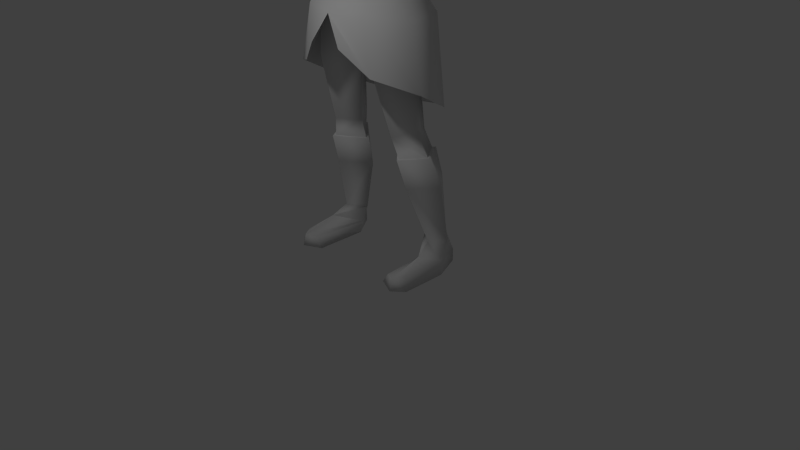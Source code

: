 # Source: maincharactermminigame3.blend  (saved by Blender 2.74.0; exported with 4.5.12 LTS)
import bpy
from mathutils import Matrix  # noqa: F401  (used for matrix-valued properties, if any)

bpy.ops.wm.read_factory_settings(use_empty=True)
scene = bpy.context.scene
scene.name = 'Scene'

# ---- collections
col_collection_1 = bpy.data.collections.new('Collection 1'); scene.collection.children.link(col_collection_1)

# ---- world
world_world = bpy.data.worlds.new('World'); scene.world = world_world
world_world.color = (0.05088, 0.05088, 0.05088)
world_world.use_sun_shadow = False
world_world.sun_shadow_jitter_overblur = 0.0
world_world.cycles.sampling_method = 'MANUAL'
world_world.cycles.sample_map_resolution = 256

# ---- cameras
cam_camera = bpy.data.cameras.new('Camera')
cam_camera.clip_end = 100.0
cam_camera.lens = 35.0
cam_camera.sensor_width = 32.0
cam_camera.sensor_height = 18.0
cam_camera.ortho_scale = 7.314
cam_camera.dof.focus_distance = 0.0
cam_camera.dof.aperture_fstop = 128.0

# ---- lights
light_lamp = bpy.data.lights.new('Lamp', 'POINT')
light_lamp.transmission_factor = 0.0
light_lamp.cutoff_distance = 30.0
light_lamp.energy = 100.0
light_lamp.shadow_buffer_clip_start = 1.001
light_lamp.shadow_soft_size = 0.1
light_lamp.shadow_maximum_resolution = 0.006
light_lamp.use_absolute_resolution = True
light_lamp.cycles.use_multiple_importance_sampling = False

# ---- meshes
me_circle = bpy.data.meshes.new('Circle')
me_circle.from_pydata([(0.3595, -0.327, 3.847), (0.5672, -0.03971, 3.763), (0.4829, 0.215, 3.782), (0.3403, -0.3412, 4.239), (0.5576, -0.05014, 4.112), (0.45, 0.1955, 4.148), (0.2896, -0.4389, 4.667), (0.3419, -0.3095, 3.543), (0.6461, -0.03549, 3.504), (0.5688, 0.2012, 3.527), (0.1801, -0.3586, 4.986), (0.5471, 0.07893, 4.823), (0.2899, -0.3132, 4.985), (0.3898, 0.3252, 5.006), (0.7003, -0.1308, 5.121), (0.6622, 0.2822, 5.101), (0.686, 0.09597, 5.318), (0.1607, -0.2419, 5.188), (0.3095, -0.2042, 5.181), (0.337, 0.356, 5.178), (0.2171, 0.1162, 5.415), (0.1429, -0.09707, 5.406), (0.4545, -0.2059, 4.957), (0.4527, -0.1597, 5.187), (0.4739, 0.1439, 5.362), (0.5316, 0.2425, 4.939), (0.4988, 0.3385, 5.186), (0.2115, 0.2871, 3.775), (0.1814, 0.2501, 4.154), (0.2351, 0.4007, 3.549), (0.4173, 0.2037, 4.545), (0.1804, 0.2954, 4.609), (0.1949, 0.329, 4.994), (0.1949, 0.3744, 5.184), (0.5422, -0.0277, 4.451), (0.1675, 0.2707, 5.454), (0.1923, 0.01546, 5.595), (0.1401, -0.1003, 5.583), (0.1143, 0.1807, 5.594), (0.7966, 0.09105, 4.826), (0.8717, -0.1421, 5.065), (0.8842, 0.2832, 5.057), (0.8677, 0.04216, 5.286), (1.176, 0.1106, 4.805), (1.236, -0.1014, 4.981), (1.207, 0.2979, 4.985), (1.203, 0.0443, 5.192), (1.518, 0.1664, 4.756), (1.548, -0.0008285, 4.881), (1.51, 0.3118, 4.914), (1.538, 0.1067, 5.067), (1.668, 0.1626, 4.722), (1.709, -0.03999, 4.827), (1.695, 0.2784, 4.91), (1.708, 0.1094, 5.027), (2.001, 0.0995, 4.602), (2.026, -0.09195, 4.755), (2.03, 0.2515, 4.78), (2.041, 0.09715, 4.929), (2.506, -0.003727, 4.504), (2.479, -0.1025, 4.592), (2.521, 0.138, 4.612), (2.501, 0.07614, 4.674), (2.755, -0.1493, 4.441), (2.748, -0.2282, 4.522), (2.791, 0.09187, 4.537), (2.774, 0.02686, 4.606), (2.984, -0.1648, 4.352), (3.005, -0.1708, 4.39), (3.011, 0.1378, 4.424), (3.005, 0.092, 4.484), (2.905, 0.08357, 4.541), (2.912, 0.1213, 4.487), (2.882, -0.1805, 4.454), (2.885, -0.1762, 4.41), (2.784, -0.2531, 4.432), (2.751, -0.1651, 4.418), (2.706, -0.3159, 4.428), (2.686, -0.196, 4.353), (3.077, -0.06052, 4.251), (3.104, -0.09331, 4.303), (3.114, 0.1284, 4.332), (3.098, 0.1113, 4.397), (2.815, -0.264, 4.377), (2.78, -0.1793, 4.327), (2.757, -0.2973, 4.346), (2.727, -0.2352, 4.318), (2.855, -0.2473, 4.3), (2.817, -0.1802, 4.283), (2.791, -0.294, 4.267), (2.769, -0.2422, 4.259), (0.3142, -0.3665, 3.212), (0.68, -0.03841, 3.265), (0.635, 0.2047, 3.273), (0.3051, 0.4436, 3.265), (0.06698, 0.005302, 2.978), (0.4343, -0.3547, 2.606), (0.7481, -0.02898, 2.538), (0.4674, 0.3606, 2.593), (0.08324, -0.02329, 2.8), (0.4139, 0.3776, 2.995), (0.1046, -0.02276, 2.522), (0.6931, 0.02567, 3.028), (0.3526, -0.386, 3.057), (0.5011, -0.1184, 1.75), (0.7127, 0.08734, 1.848), (0.5157, 0.403, 1.744), (0.2766, 0.07968, 1.729), (0.3075, -0.01843, 5.872), (0.5731, -0.06725, 1.493), (0.7622, 0.1974, 1.493), (0.6028, 0.4481, 1.513), (0.3094, 0.1908, 1.461), (0.2382, -0.2519, 5.834), (0.2009, 0.1529, 5.87), (0.3178, -0.03923, 6.037), (0.2599, -0.26, 6.035), (0.2269, 0.13, 6.069), (0.2915, -0.07006, 6.247), (0.266, -0.3406, 6.168), (0.2284, 0.1339, 6.223), (0.2056, -0.1124, 6.386), (0.1637, -0.2786, 6.332), (0.147, 0.03813, 6.406), (0.1495, 0.1644, 5.728), (0.2623, -0.004748, 5.699), (0.1702, -0.2861, 5.624), (0.0664, -0.3807, 5.783), (0.02297, -0.3586, 5.969), (0.06062, -0.4388, 5.79), (0.4545, -0.2776, 4.541), (0.4042, 0.05242, 6.003), (0.3778, -0.2525, 5.993), (0.3043, 0.2898, 6.041), (0.3186, 0.2572, 5.68), (0.2939, -0.2018, 5.652), (0.3681, 0.1027, 5.641), (0.4777, -0.4341, 3.209), (0.8488, -0.09205, 3.137), (0.7847, 0.3307, 3.179), (0.4562, 0.6182, 3.036), (0.5545, -0.47, 2.538), (1.036, -0.1582, 2.384), (0.9543, 0.2831, 2.136), (0.4331, 0.6698, 1.97), (0.2282, -0.6291, 2.838), (0.789, 0.07804, 4.785), (0.9339, -0.1955, 5.085), (0.9317, 0.3304, 5.059), (0.9309, 0.01808, 5.31), (1.201, 0.07804, 4.708), (1.194, -0.1997, 4.995), (1.352, 0.3773, 4.969), (1.305, 0.05697, 5.241), (0.5823, -0.114, 1.493), (0.8062, 0.1995, 1.493), (0.6174, 0.4965, 1.513), (0.2699, 0.1917, 1.461), (0.8847, 0.321, 1.111), (0.618, -0.005489, 1.116), (0.6797, 0.5435, 1.177), (0.322, 0.3109, 1.079), (0.7716, 0.2141, 0.3912), (0.9204, 0.405, 0.3916), (0.7494, 0.554, 0.4046), (0.5424, 0.3861, 0.3705), (0.8141, 0.00742, 0.2732), (0.9148, 0.2905, 0.1542), (0.8212, 0.609, 0.1672), (0.616, 0.3668, 0.1331), (0.848, -0.001674, 0.0), (0.9806, 0.2339, 0.0), (0.8212, 0.609, 0.0), (0.5933, 0.2966, 0.0), (0.8298, -0.443, 0.1538), (0.9148, -0.3142, 0.1542), (0.6809, -0.3771, 0.1331), (0.8298, -0.4885, 0.0), (0.9806, -0.3597, 0.0), (0.5933, -0.3771, 0.0), (0.3877, 0.002875, 6.219), (0.3619, -0.2874, 6.202), (0.268, 0.2247, 6.25), (0.2586, -0.03185, 6.401), (0.2, -0.3432, 6.391), (0.2088, 0.1765, 6.399), (-0.3595, -0.327, 3.847), (-0.5672, -0.03971, 3.763), (-0.4829, 0.215, 3.782), (-0.3403, -0.3412, 4.239), (-0.5576, -0.05014, 4.112), (-0.45, 0.1955, 4.148), (-0.2896, -0.4389, 4.667), (-0.3419, -0.3095, 3.543), (-0.6461, -0.03549, 3.504), (-0.5688, 0.2012, 3.527), (-0.1801, -0.3586, 4.986), (-0.5471, 0.07893, 4.823), (-0.2899, -0.3132, 4.985), (-0.3898, 0.3252, 5.006), (-0.7003, -0.1308, 5.121), (-0.6622, 0.2822, 5.101), (-0.686, 0.09597, 5.318), (-0.1607, -0.2419, 5.188), (-0.3095, -0.2042, 5.181), (-0.337, 0.356, 5.178), (-0.2171, 0.1162, 5.415), (-0.1429, -0.09707, 5.406), (-0.4545, -0.2059, 4.957), (-0.4527, -0.1597, 5.187), (-0.4739, 0.1439, 5.362), (-0.5316, 0.2425, 4.939), (-0.4988, 0.3385, 5.186), (-0.2115, 0.2871, 3.775), (-0.1814, 0.2501, 4.154), (-0.2351, 0.4007, 3.549), (-0.4173, 0.2037, 4.545), (-0.1804, 0.2954, 4.609), (-0.1949, 0.329, 4.994), (-0.1949, 0.3744, 5.184), (-0.5422, -0.0277, 4.451), (-0.1675, 0.2707, 5.454), (-0.1923, 0.01546, 5.595), (-0.1401, -0.1003, 5.583), (-0.1143, 0.1807, 5.594), (-0.7966, 0.09105, 4.826), (-0.8717, -0.1421, 5.065), (-0.8842, 0.2832, 5.057), (-0.8677, 0.04216, 5.286), (-1.176, 0.1106, 4.805), (-1.236, -0.1014, 4.981), (-1.207, 0.2979, 4.985), (-1.203, 0.0443, 5.192), (-1.518, 0.1664, 4.756), (-1.548, -0.0008285, 4.881), (-1.51, 0.3118, 4.914), (-1.538, 0.1067, 5.067), (-1.668, 0.1626, 4.722), (-1.709, -0.03999, 4.827), (-1.695, 0.2784, 4.91), (-1.708, 0.1094, 5.027), (-2.001, 0.0995, 4.602), (-2.026, -0.09195, 4.755), (-2.03, 0.2515, 4.78), (-2.041, 0.09715, 4.929), (-2.506, -0.003727, 4.504), (-2.479, -0.1025, 4.592), (-2.521, 0.138, 4.612), (-2.501, 0.07614, 4.674), (-2.755, -0.1493, 4.441), (-2.748, -0.2282, 4.522), (-2.791, 0.09187, 4.537), (-2.774, 0.02686, 4.606), (-2.984, -0.1648, 4.352), (-3.005, -0.1708, 4.39), (-3.011, 0.1378, 4.424), (-3.005, 0.092, 4.484), (-2.905, 0.08357, 4.541), (-2.912, 0.1213, 4.487), (-2.882, -0.1805, 4.454), (-2.885, -0.1762, 4.41), (-2.784, -0.2531, 4.432), (-2.751, -0.1651, 4.418), (-2.706, -0.3159, 4.428), (-2.686, -0.196, 4.353), (-3.077, -0.06052, 4.251), (-3.104, -0.09331, 4.303), (-3.114, 0.1284, 4.332), (-3.098, 0.1113, 4.397), (-2.815, -0.264, 4.377), (-2.78, -0.1793, 4.327), (-2.757, -0.2973, 4.346), (-2.727, -0.2352, 4.318), (-2.855, -0.2473, 4.3), (-2.817, -0.1802, 4.283), (-2.791, -0.294, 4.267), (-2.769, -0.2422, 4.259), (-0.3142, -0.3665, 3.212), (-0.68, -0.03841, 3.265), (-0.635, 0.2047, 3.273), (-0.3051, 0.4436, 3.265), (-0.06698, 0.005302, 2.978), (-0.4343, -0.3547, 2.606), (-0.7481, -0.02898, 2.538), (-0.4674, 0.3606, 2.593), (-0.08324, -0.02329, 2.8), (-0.4139, 0.3776, 2.995), (-0.1046, -0.02276, 2.522), (-0.6931, 0.02567, 3.028), (-0.3526, -0.386, 3.057), (-0.5011, -0.1184, 1.75), (-0.7127, 0.08734, 1.848), (-0.5157, 0.403, 1.744), (-0.2766, 0.07968, 1.729), (-0.3075, -0.01843, 5.872), (-0.5731, -0.06725, 1.493), (-0.7622, 0.1974, 1.493), (-0.6028, 0.4481, 1.513), (-0.3094, 0.1908, 1.461), (-0.2382, -0.2519, 5.834), (-0.2009, 0.1529, 5.87), (-0.3178, -0.03923, 6.037), (-0.2599, -0.26, 6.035), (-0.2269, 0.13, 6.069), (-0.2915, -0.07006, 6.247), (-0.266, -0.3406, 6.168), (-0.2284, 0.1339, 6.223), (-0.2056, -0.1124, 6.386), (-0.1637, -0.2786, 6.332), (-0.147, 0.03813, 6.406), (-0.1495, 0.1644, 5.728), (-0.2623, -0.004748, 5.699), (-0.1702, -0.2861, 5.624), (-0.0664, -0.3807, 5.783), (-0.02297, -0.3586, 5.969), (-0.06062, -0.4388, 5.79), (-0.4545, -0.2776, 4.541), (0.0, 0.3355, 3.795), (0.0, -0.4311, 3.896), (0.0, 0.2704, 4.16), (0.0, -0.4594, 4.287), (0.0, -0.4584, 4.672), (0.0, 0.3985, 3.531), (0.0, -0.4115, 3.555), (0.0, -0.3873, 4.954), (0.0, 0.3327, 4.983), (0.0, -0.3039, 5.151), (0.0, 0.3927, 5.19), (0.0, -0.1777, 5.408), (0.0, 0.2894, 5.423), (0.0, 0.3327, 4.597), (0.0, -0.1637, 5.526), (0.0, 0.2266, 5.585), (0.0, 0.4391, 3.352), (0.0, -0.3651, 3.251), (0.0, 0.06134, 2.973), (0.0, -0.4345, 5.758), (0.0, 0.2791, 5.882), (0.0, -0.4191, 5.962), (0.0, 0.2894, 6.062), (0.0, -0.4293, 6.092), (0.0, 0.2563, 6.236), (0.0, -0.3803, 6.334), (0.0, 0.1442, 6.42), (0.0, -0.1266, 6.475), (0.0, 0.2482, 5.73), (0.0, -0.3708, 5.55), (0.0, -0.4836, 5.775), (-0.4042, 0.05242, 6.003), (-0.3778, -0.2525, 5.993), (-0.3043, 0.2898, 6.041), (0.0, 0.355, 6.01), (0.0, 0.2759, 5.648), (-0.3186, 0.2572, 5.68), (-0.2939, -0.2018, 5.652), (-0.3681, 0.1027, 5.641), (-0.4777, -0.4341, 3.209), (-0.8488, -0.09205, 3.137), (-0.7847, 0.3307, 3.179), (-0.4562, 0.6182, 3.036), (0.0, 0.6159, 2.998), (0.0, -0.563, 3.185), (-0.5545, -0.47, 2.538), (-1.036, -0.1582, 2.384), (-0.9543, 0.2831, 2.136), (-0.4331, 0.6698, 1.97), (0.0, 0.7688, 1.882), (-0.2282, -0.6291, 2.838), (-0.789, 0.07804, 4.785), (-0.9339, -0.1955, 5.085), (-0.9317, 0.3304, 5.059), (-0.9309, 0.01808, 5.31), (-1.201, 0.07804, 4.708), (-1.194, -0.1997, 4.995), (-1.352, 0.3773, 4.969), (-1.305, 0.05697, 5.241), (-0.5823, -0.114, 1.493), (-0.8062, 0.1995, 1.493), (-0.6174, 0.4965, 1.513), (-0.2699, 0.1917, 1.461), (-0.8847, 0.321, 1.111), (-0.618, -0.005489, 1.116), (-0.6797, 0.5435, 1.177), (-0.322, 0.3109, 1.079), (-0.7716, 0.2141, 0.3912), (-0.9204, 0.405, 0.3916), (-0.7494, 0.554, 0.4046), (-0.5424, 0.3861, 0.3705), (-0.8141, 0.00742, 0.2732), (-0.9148, 0.2905, 0.1542), (-0.8212, 0.609, 0.1672), (-0.616, 0.3668, 0.1331), (-0.848, -0.001674, 0.0), (-0.9806, 0.2339, 0.0), (-0.8212, 0.609, 0.0), (-0.5933, 0.2966, 0.0), (-0.8298, -0.443, 0.1538), (-0.9148, -0.3142, 0.1542), (-0.6809, -0.3771, 0.1331), (-0.8298, -0.4885, 0.0), (-0.9806, -0.3597, 0.0), (-0.5933, -0.3771, 0.0), (-0.3877, 0.002875, 6.219), (-0.3619, -0.2874, 6.202), (-0.268, 0.2247, 6.25), (0.0, 0.282, 6.219), (-0.2586, -0.03185, 6.401), (-0.2, -0.3432, 6.391), (-0.2088, 0.1765, 6.399), (0.0, 0.2078, 6.408), (0.0, -0.08016, 6.515), (0.0, -0.3615, 6.439), (0.0, 0.03529, 6.505), (0.0, 0.1409, 6.474)], [], [(27, 28, 5, 2), (2, 5, 4, 1), (1, 4, 3, 0), (0, 3, 320, 318), (3, 6, 321, 320), (321, 6, 12, 10, 324), (27, 29, 322, 317), (1, 8, 9, 2), (0, 7, 8, 1), (318, 323, 7, 0), (28, 31, 30, 5), (4, 5, 30, 34), (330, 31, 28, 319), (10, 17, 326, 324), (12, 18, 17, 10), (22, 11, 14, 23), (32, 33, 19, 13), (13, 19, 26, 25), (24, 20, 18, 23), (17, 21, 328, 326), (17, 18, 20, 21), (16, 24, 23, 14), (12, 22, 23, 18), (25, 26, 15, 11), (15, 26, 24, 16), (19, 20, 24, 26), (35, 20, 19, 33), (329, 35, 33, 327), (325, 327, 33, 32), (325, 32, 31, 330), (30, 31, 32, 13), (2, 9, 29, 27), (317, 319, 28, 27), (35, 38, 36, 20), (329, 332, 38, 35), (20, 36, 37, 21), (21, 37, 331, 328), (16, 42, 41, 15), (14, 40, 42, 16), (15, 41, 39, 11), (11, 39, 40, 14), (42, 46, 45, 41), (40, 44, 46, 42), (41, 45, 43, 39), (39, 43, 44, 40), (46, 50, 49, 45), (44, 48, 50, 46), (45, 49, 47, 43), (43, 47, 48, 44), (50, 54, 53, 49), (48, 52, 54, 50), (49, 53, 51, 47), (47, 51, 52, 48), (54, 58, 57, 53), (52, 56, 58, 54), (53, 57, 55, 51), (51, 55, 56, 52), (58, 62, 61, 57), (56, 60, 62, 58), (57, 61, 59, 55), (55, 59, 60, 56), (62, 66, 65, 61), (60, 64, 66, 62), (61, 65, 63, 59), (63, 76, 78, 59), (66, 71, 72, 65), (65, 72, 74, 63), (72, 69, 67, 74), (73, 68, 70, 71), (64, 73, 71, 66), (63, 74, 73, 64), (74, 67, 68, 73), (71, 70, 69, 72), (78, 86, 85, 77), (60, 77, 75, 64), (64, 75, 76, 63), (59, 78, 77, 60), (68, 80, 82, 70), (67, 79, 80, 68), (70, 82, 81, 69), (69, 81, 79, 67), (81, 82, 80, 79), (86, 90, 89, 85), (75, 83, 84, 76), (77, 85, 83, 75), (76, 84, 86, 78), (90, 88, 87, 89), (83, 87, 88, 84), (85, 89, 87, 83), (84, 88, 90, 86), (29, 94, 333, 322), (9, 93, 94, 29), (8, 92, 93, 9), (7, 91, 92, 8), (323, 334, 91, 7), (94, 95, 335, 333), (91, 334, 335, 95), (95, 99, 103, 91), (94, 100, 99, 95), (92, 102, 93), (99, 101, 96, 103), (102, 97, 98, 100), (100, 98, 101, 99), (93, 102, 100, 94), (91, 103, 102, 92), (103, 96, 97, 102), (96, 104, 105, 97), (97, 105, 106, 98), (101, 107, 104, 96), (98, 106, 107, 101), (104, 109, 110, 105), (105, 110, 111, 106), (107, 112, 109, 104), (106, 111, 112, 107), (124, 114, 108, 125), (345, 337, 114, 124), (125, 108, 113, 126), (126, 113, 127, 336, 346), (114, 117, 115, 108), (337, 339, 117, 114), (108, 115, 116, 113), (113, 116, 128, 127), (117, 120, 118, 115), (339, 341, 120, 117), (115, 118, 119, 116), (116, 119, 340, 338, 128), (120, 123, 121, 118), (341, 343, 123, 120), (118, 121, 122, 119), (119, 122, 342, 340), (343, 344, 123), (123, 344, 121), (122, 344, 342), (121, 344, 122), (37, 126, 346, 331), (36, 125, 126, 37), (332, 345, 124, 38), (38, 124, 125, 36), (129, 127, 128), (129, 128, 338, 347), (127, 129, 347, 336), (25, 11, 34, 30, 13), (6, 130, 22, 12), (11, 22, 130, 34), (3, 4, 34, 130, 6), (134, 133, 131, 136), (352, 351, 133, 134), (136, 131, 132, 135), (20, 136, 135, 21), (329, 352, 134, 35), (35, 134, 136, 20), (112, 111, 156, 157), (109, 112, 157, 154), (111, 110, 155, 156), (110, 109, 154, 155), (29, 140, 360, 322), (9, 139, 140, 29), (8, 138, 139, 9), (7, 137, 138, 8), (323, 361, 137, 7), (140, 144, 366, 360), (139, 143, 144, 140), (138, 142, 143, 139), (137, 141, 142, 138), (361, 145, 141, 137), (16, 149, 148, 15), (14, 147, 149, 16), (15, 148, 146, 11), (11, 146, 147, 14), (149, 153, 152, 148), (147, 151, 153, 149), (148, 152, 150, 146), (146, 150, 151, 147), (159, 162, 163, 158), (158, 163, 164, 160), (154, 159, 158, 155), (155, 158, 160, 156), (157, 161, 159, 154), (156, 160, 161, 157), (161, 165, 162, 159), (160, 164, 165, 161), (162, 166, 167, 163), (163, 167, 168, 164), (165, 169, 166, 162), (164, 168, 169, 165), (167, 175, 178, 171), (167, 171, 172, 168), (173, 179, 176, 169), (168, 172, 173, 169), (174, 177, 178, 175), (176, 179, 177, 174), (171, 178, 177, 170), (170, 177, 179, 173), (166, 174, 175, 167), (169, 176, 174, 166), (173, 172, 171, 170), (133, 182, 180, 131), (351, 405, 182, 133), (131, 180, 181, 132), (182, 185, 183, 180), (405, 409, 185, 182), (180, 183, 184, 181), (185, 412, 410, 183), (409, 413, 412, 185), (183, 410, 411, 184), (213, 188, 191, 214), (188, 187, 190, 191), (187, 186, 189, 190), (186, 318, 320, 189), (189, 320, 321, 192), (321, 324, 196, 198, 192), (213, 317, 322, 215), (187, 188, 195, 194), (186, 187, 194, 193), (318, 186, 193, 323), (214, 191, 216, 217), (190, 220, 216, 191), (330, 319, 214, 217), (196, 324, 326, 203), (198, 196, 203, 204), (208, 209, 200, 197), (218, 199, 205, 219), (199, 211, 212, 205), (210, 209, 204, 206), (203, 326, 328, 207), (203, 207, 206, 204), (202, 200, 209, 210), (198, 204, 209, 208), (211, 197, 201, 212), (201, 202, 210, 212), (205, 212, 210, 206), (221, 219, 205, 206), (329, 327, 219, 221), (325, 218, 219, 327), (325, 330, 217, 218), (216, 199, 218, 217), (188, 213, 215, 195), (317, 213, 214, 319), (221, 206, 222, 224), (329, 221, 224, 332), (206, 207, 223, 222), (207, 328, 331, 223), (202, 201, 227, 228), (200, 202, 228, 226), (201, 197, 225, 227), (197, 200, 226, 225), (228, 227, 231, 232), (226, 228, 232, 230), (227, 225, 229, 231), (225, 226, 230, 229), (232, 231, 235, 236), (230, 232, 236, 234), (231, 229, 233, 235), (229, 230, 234, 233), (236, 235, 239, 240), (234, 236, 240, 238), (235, 233, 237, 239), (233, 234, 238, 237), (240, 239, 243, 244), (238, 240, 244, 242), (239, 237, 241, 243), (237, 238, 242, 241), (244, 243, 247, 248), (242, 244, 248, 246), (243, 241, 245, 247), (241, 242, 246, 245), (248, 247, 251, 252), (246, 248, 252, 250), (247, 245, 249, 251), (249, 245, 264, 262), (252, 251, 258, 257), (251, 249, 260, 258), (258, 260, 253, 255), (259, 257, 256, 254), (250, 252, 257, 259), (249, 250, 259, 260), (260, 259, 254, 253), (257, 258, 255, 256), (264, 263, 271, 272), (246, 250, 261, 263), (250, 249, 262, 261), (245, 246, 263, 264), (254, 256, 268, 266), (253, 254, 266, 265), (256, 255, 267, 268), (255, 253, 265, 267), (267, 265, 266, 268), (272, 271, 275, 276), (261, 262, 270, 269), (263, 261, 269, 271), (262, 264, 272, 270), (276, 275, 273, 274), (269, 270, 274, 273), (271, 269, 273, 275), (270, 272, 276, 274), (215, 322, 333, 280), (195, 215, 280, 279), (194, 195, 279, 278), (193, 194, 278, 277), (323, 193, 277, 334), (280, 333, 335, 281), (277, 281, 335, 334), (281, 277, 289, 285), (280, 281, 285, 286), (278, 279, 288), (285, 289, 282, 287), (288, 286, 284, 283), (286, 285, 287, 284), (279, 280, 286, 288), (277, 278, 288, 289), (289, 288, 283, 282), (282, 283, 291, 290), (283, 284, 292, 291), (287, 282, 290, 293), (284, 287, 293, 292), (290, 291, 296, 295), (291, 292, 297, 296), (293, 290, 295, 298), (292, 293, 298, 297), (310, 311, 294, 300), (345, 310, 300, 337), (311, 312, 299, 294), (312, 346, 336, 313, 299), (300, 294, 301, 303), (337, 300, 303, 339), (294, 299, 302, 301), (299, 313, 314, 302), (303, 301, 304, 306), (339, 303, 306, 341), (301, 302, 305, 304), (302, 314, 338, 340, 305), (306, 304, 307, 309), (341, 306, 309, 343), (304, 305, 308, 307), (305, 340, 342, 308), (343, 309, 344), (309, 307, 344), (308, 342, 344), (307, 308, 344), (223, 331, 346, 312), (222, 223, 312, 311), (332, 224, 310, 345), (224, 222, 311, 310), (315, 314, 313), (315, 347, 338, 314), (313, 336, 347, 315), (211, 199, 216, 220, 197), (192, 198, 208, 316), (197, 220, 316, 208), (189, 192, 316, 220, 190), (353, 355, 348, 350), (352, 353, 350, 351), (355, 354, 349, 348), (206, 207, 354, 355), (329, 221, 353, 352), (221, 206, 355, 353), (298, 379, 378, 297), (295, 376, 379, 298), (297, 378, 377, 296), (296, 377, 376, 295), (215, 322, 360, 359), (195, 215, 359, 358), (194, 195, 358, 357), (193, 194, 357, 356), (323, 193, 356, 361), (359, 360, 366, 365), (358, 359, 365, 364), (357, 358, 364, 363), (356, 357, 363, 362), (361, 356, 362, 367), (202, 201, 370, 371), (200, 202, 371, 369), (201, 197, 368, 370), (197, 200, 369, 368), (371, 370, 374, 375), (369, 371, 375, 373), (370, 368, 372, 374), (368, 369, 373, 372), (381, 380, 385, 384), (380, 382, 386, 385), (376, 377, 380, 381), (377, 378, 382, 380), (379, 376, 381, 383), (378, 379, 383, 382), (383, 381, 384, 387), (382, 383, 387, 386), (384, 385, 389, 388), (385, 386, 390, 389), (387, 384, 388, 391), (386, 387, 391, 390), (389, 393, 400, 397), (389, 390, 394, 393), (395, 391, 398, 401), (390, 391, 395, 394), (396, 397, 400, 399), (398, 396, 399, 401), (393, 392, 399, 400), (392, 395, 401, 399), (388, 389, 397, 396), (391, 388, 396, 398), (395, 392, 393, 394), (350, 348, 402, 404), (351, 350, 404, 405), (348, 349, 403, 402), (404, 402, 406, 408), (405, 404, 408, 409), (402, 403, 407, 406), (408, 406, 410, 412), (409, 408, 412, 413), (406, 407, 411, 410)])
me_circle.polygons.foreach_set('use_smooth', [True] * 410)
_uv = me_circle.uv_layers.new(name='UVMap')
_uv.uv.foreach_set('vector', [0.1349, 0.3357, 0.1356, 0.3917, 0.1011, 0.3903, 0.09849, 0.3363, 0.09849, 0.3363, 0.1011, 0.3903, 0.06622, 0.3864, 0.06538, 0.3352, 0.5054, 0.3355, 0.5069, 0.3867, 0.4562, 0.4091, 0.4556, 0.3514, 0.4556, 0.3514, 0.4562, 0.4091, 0.4114, 0.4186, 0.4105, 0.3611, 0.4562, 0.4091, 0.4451, 0.4729, 0.4154, 0.475, 0.4114, 0.4186, 0.4154, 0.475, 0.4451, 0.4729, 0.4618, 0.5182, 0.4464, 0.5193, 0.4258, 0.5155, 0.1349, 0.3357, 0.1425, 0.3016, 0.168, 0.2998, 0.1627, 0.339, 0.06538, 0.3352, 0.05659, 0.2969, 0.08724, 0.2987, 0.09849, 0.3363, 0.4556, 0.3514, 0.4528, 0.3068, 0.5108, 0.2972, 0.5054, 0.3355, 0.4105, 0.3611, 0.4092, 0.311, 0.4528, 0.3068, 0.4556, 0.3514, 0.1356, 0.3917, 0.1409, 0.4579, 0.1063, 0.4485, 0.1011, 0.3903, 0.06622, 0.3864, 0.1011, 0.3903, 0.1063, 0.4485, 0.07073, 0.436, 0.1641, 0.4566, 0.1409, 0.4579, 0.1356, 0.3917, 0.1573, 0.393, 0.4464, 0.5193, 0.4591, 0.5477, 0.4367, 0.5435, 0.4258, 0.5155, 0.4618, 0.5182, 0.4773, 0.5457, 0.4591, 0.5477, 0.4464, 0.5193, 0.4888, 0.5123, 0.5268, 0.4895, 0.522, 0.5346, 0.4959, 0.5455, 0.1433, 0.5141, 0.148, 0.5416, 0.1307, 0.5404, 0.1216, 0.5151, 0.1216, 0.5151, 0.1307, 0.5404, 0.1113, 0.541, 0.09823, 0.5055, 0.1955, 0.8511, 0.1924, 0.8884, 0.1418, 0.8753, 0.1484, 0.8544, 0.4591, 0.5477, 0.4751, 0.5781, 0.4528, 0.5798, 0.4367, 0.5435, 0.4591, 0.5477, 0.4773, 0.5457, 0.5051, 0.5771, 0.4751, 0.5781, 0.1881, 0.8201, 0.1955, 0.8511, 0.1484, 0.8544, 0.1515, 0.8186, 0.4618, 0.5182, 0.4888, 0.5123, 0.4959, 0.5455, 0.4773, 0.5457, 0.09823, 0.5055, 0.1113, 0.541, 0.088, 0.5285, 0.08098, 0.4897, 0.088, 0.5285, 0.1113, 0.541, 0.09624, 0.5684, 0.06844, 0.5616, 0.2215, 0.8727, 0.1924, 0.8884, 0.1955, 0.8511, 0.2194, 0.8489, 0.1418, 0.5821, 0.1219, 0.5774, 0.1307, 0.5404, 0.148, 0.5416, 0.1619, 0.5779, 0.1418, 0.5821, 0.148, 0.5416, 0.171, 0.543, 0.165, 0.5131, 0.171, 0.543, 0.148, 0.5416, 0.1433, 0.5141, 0.165, 0.5131, 0.1433, 0.5141, 0.1409, 0.4579, 0.1641, 0.4566, 0.1063, 0.4485, 0.1409, 0.4579, 0.1433, 0.5141, 0.1216, 0.5151, 0.09849, 0.3363, 0.08724, 0.2987, 0.1425, 0.3016, 0.1349, 0.3357, 0.1627, 0.339, 0.1573, 0.393, 0.1356, 0.3917, 0.1349, 0.3357, 0.1418, 0.5821, 0.1395, 0.6034, 0.1155, 0.6045, 0.1219, 0.5774, 0.1619, 0.5779, 0.1563, 0.6022, 0.1395, 0.6034, 0.1418, 0.5821, 0.5051, 0.5771, 0.4938, 0.6045, 0.4762, 0.6041, 0.4751, 0.5781, 0.4751, 0.5781, 0.4762, 0.6041, 0.4555, 0.597, 0.4528, 0.5798, 0.06844, 0.5616, 0.04345, 0.5566, 0.0637, 0.5212, 0.088, 0.5285, 0.1515, 0.8186, 0.1489, 0.7937, 0.18, 0.7935, 0.1881, 0.8201, 0.7859, 0.3455, 0.785, 0.313, 0.8152, 0.3247, 0.8184, 0.3612, 0.9726, 0.466, 0.9664, 0.4931, 0.9249, 0.5128, 0.9217, 0.4904, 0.04345, 0.5566, 0.00677, 0.5417, 0.0296, 0.5094, 0.0637, 0.5212, 0.1489, 0.7937, 0.1534, 0.7409, 0.1788, 0.7449, 0.18, 0.7935, 0.785, 0.313, 0.7817, 0.2657, 0.8105, 0.2692, 0.8152, 0.3247, 0.8152, 0.3247, 0.8105, 0.2692, 0.839, 0.2592, 0.846, 0.3124, 0.3459, 0.926, 0.3609, 0.8797, 0.3853, 0.8897, 0.3767, 0.9329, 0.8769, 0.5588, 0.8798, 0.5151, 0.9084, 0.5155, 0.9094, 0.5588, 0.7817, 0.2657, 0.7788, 0.2212, 0.8011, 0.2193, 0.8105, 0.2692, 0.8105, 0.2692, 0.8011, 0.2193, 0.8238, 0.2139, 0.839, 0.2592, 0.3609, 0.8797, 0.365, 0.8553, 0.3856, 0.8622, 0.3853, 0.8897, 0.3419, 0.8755, 0.3396, 0.8513, 0.365, 0.8553, 0.3609, 0.8797, 0.7788, 0.2212, 0.7826, 0.1939, 0.8011, 0.1972, 0.8011, 0.2193, 0.8011, 0.2193, 0.8011, 0.1972, 0.829, 0.1901, 0.8238, 0.2139, 0.4926, 0.9127, 0.4889, 0.8714, 0.5159, 0.8749, 0.5163, 0.9198, 0.3396, 0.8513, 0.3394, 0.8043, 0.3701, 0.8072, 0.365, 0.8553, 0.7826, 0.1939, 0.7858, 0.1446, 0.8095, 0.148, 0.8011, 0.1972, 0.8011, 0.1972, 0.8095, 0.148, 0.8354, 0.1433, 0.829, 0.1901, 0.4889, 0.8714, 0.4989, 0.8057, 0.5089, 0.8045, 0.5159, 0.8749, 0.3394, 0.8043, 0.3465, 0.739, 0.3739, 0.7408, 0.3701, 0.8072, 0.7858, 0.1446, 0.801, 0.07191, 0.8224, 0.07326, 0.8095, 0.148, 0.8095, 0.148, 0.8224, 0.07326, 0.836, 0.07672, 0.8354, 0.1433, 0.4989, 0.8057, 0.4924, 0.7694, 0.5036, 0.7684, 0.5089, 0.8045, 0.3465, 0.739, 0.3347, 0.6968, 0.373, 0.7001, 0.3739, 0.7408, 0.801, 0.07191, 0.8068, 0.03207, 0.8426, 0.03586, 0.8224, 0.07326, 0.1086, 0.952, 0.1107, 0.9494, 0.1204, 0.9482, 0.1226, 0.9923, 0.4924, 0.7694, 0.4974, 0.7564, 0.5058, 0.7551, 0.5036, 0.7684, 0.8068, 0.03207, 0.8024, 0.01447, 0.846, 0.01663, 0.8426, 0.03586, 0.8024, 0.01447, 0.8001, 0.0, 0.8444, 0.002134, 0.846, 0.01663, 0.3435, 0.679, 0.3467, 0.6618, 0.3856, 0.669, 0.383, 0.6831, 0.3347, 0.6968, 0.3435, 0.679, 0.383, 0.6831, 0.373, 0.7001, 0.646, 0.8213, 0.6495, 0.8035, 0.6551, 0.8064, 0.6595, 0.8213, 0.6495, 0.8035, 0.6463, 0.7901, 0.6524, 0.79, 0.6551, 0.8064, 0.4974, 0.7564, 0.5003, 0.7431, 0.51, 0.7421, 0.5058, 0.7551, 0.8253, 0.9755, 0.8249, 0.9853, 0.8163, 0.9903, 0.8087, 0.9798, 0.3465, 0.739, 0.3192, 0.7005, 0.3302, 0.6912, 0.3347, 0.6968, 0.0948, 0.953, 0.1023, 0.9405, 0.1107, 0.9494, 0.1086, 0.952, 0.8289, 0.9317, 0.8253, 0.9755, 0.8087, 0.9798, 0.8149, 0.9288, 0.855, 0.9655, 0.8363, 0.9542, 0.8393, 0.9288, 0.855, 0.9338, 0.8505, 0.969, 0.8289, 0.9565, 0.8363, 0.9542, 0.855, 0.9655, 0.5003, 0.7431, 0.508, 0.7293, 0.5163, 0.7246, 0.51, 0.7421, 0.3686, 0.9725, 0.354, 0.9766, 0.3493, 0.9487, 0.3686, 0.9329, 0.8294, 0.9296, 0.8393, 0.9288, 0.8363, 0.9542, 0.8289, 0.9565, 0.8249, 0.9853, 0.8289, 0.9947, 0.8238, 1.0, 0.8163, 0.9903, 0.1023, 0.9405, 0.1067, 0.9323, 0.1194, 0.9383, 0.1107, 0.9494, 0.6593, 0.8213, 0.6575, 0.8349, 0.6474, 0.8344, 0.646, 0.8263, 0.6587, 0.847, 0.657, 0.8603, 0.646, 0.8595, 0.648, 0.8546, 0.2245, 0.8896, 0.2215, 0.8784, 0.2324, 0.8797, 0.2324, 0.8915, 0.1067, 0.9323, 0.1147, 0.9236, 0.1226, 0.9312, 0.1194, 0.9383, 0.6575, 0.8349, 0.6587, 0.847, 0.6466, 0.847, 0.6474, 0.8344, 0.657, 0.8603, 0.6587, 0.8671, 0.647, 0.8684, 0.646, 0.8595, 0.1425, 0.3016, 0.1382, 0.2594, 0.1714, 0.2733, 0.168, 0.2998, 0.08724, 0.2987, 0.07979, 0.2613, 0.1382, 0.2594, 0.1425, 0.3016, 0.05659, 0.2969, 0.05209, 0.2617, 0.07979, 0.2613, 0.08724, 0.2987, 0.4528, 0.3068, 0.4407, 0.259, 0.5114, 0.262, 0.5108, 0.2972, 0.4092, 0.311, 0.4112, 0.2661, 0.4407, 0.259, 0.4528, 0.3068, 0.7631, 0.4417, 0.7288, 0.5087, 0.7192, 0.5005, 0.7192, 0.4415, 0.7644, 0.5609, 0.7192, 0.5603, 0.7192, 0.5005, 0.7288, 0.5087, 0.927, 0.6001, 0.9239, 0.6262, 0.8594, 0.5909, 0.8644, 0.568, 0.3192, 0.6618, 0.3168, 0.7012, 0.2396, 0.722, 0.2442, 0.6963, 0.05209, 0.2617, 0.05614, 0.2265, 0.07979, 0.2613, 0.9239, 0.6262, 0.9236, 0.6672, 0.8562, 0.6579, 0.8594, 0.5909, 0.05614, 0.2265, 0.04394, 0.1549, 0.1112, 0.161, 0.1196, 0.22, 0.3168, 0.7012, 0.3134, 0.7601, 0.2374, 0.7628, 0.2396, 0.722, 0.07979, 0.2613, 0.05614, 0.2265, 0.1196, 0.22, 0.1382, 0.2594, 0.4407, 0.259, 0.4407, 0.2365, 0.5171, 0.2267, 0.5114, 0.262, 0.4407, 0.2365, 0.4474, 0.1698, 0.5117, 0.1553, 0.5171, 0.2267, 0.4474, 0.1698, 0.4705, 0.04183, 0.5138, 0.05327, 0.5117, 0.1553, 0.04394, 0.1549, 0.05721, 0.05303, 0.1081, 0.03608, 0.1112, 0.161, 0.9236, 0.6672, 0.9189, 0.7851, 0.8758, 0.7841, 0.8562, 0.6579, 0.3134, 0.7601, 0.31, 0.885, 0.2522, 0.8812, 0.2374, 0.7628, 0.4705, 0.04183, 0.4804, 0.003331, 0.5268, 0.0, 0.5138, 0.05327, 0.05721, 0.05303, 0.06133, 0.0, 0.1023, 0.001624, 0.1081, 0.03608, 0.9189, 0.7851, 0.927, 0.8248, 0.874, 0.8226, 0.8758, 0.7841, 0.31, 0.885, 0.3192, 0.92, 0.2639, 0.9221, 0.2522, 0.8812, 0.1345, 0.6231, 0.1281, 0.6438, 0.1004, 0.645, 0.1062, 0.6196, 0.1587, 0.6233, 0.1619, 0.6453, 0.1281, 0.6438, 0.1345, 0.6231, 0.7351, 0.8047, 0.7417, 0.8297, 0.7095, 0.8293, 0.6949, 0.8004, 0.6949, 0.8004, 0.7095, 0.8293, 0.6784, 0.8264, 0.6659, 0.8246, 0.6682, 0.7933, 0.1281, 0.6438, 0.1235, 0.673, 0.09764, 0.6692, 0.1004, 0.645, 0.1619, 0.6453, 0.1632, 0.6716, 0.1235, 0.673, 0.1281, 0.6438, 0.7417, 0.8297, 0.744, 0.8538, 0.7151, 0.8584, 0.7095, 0.8293, 0.7095, 0.8293, 0.7151, 0.8584, 0.6807, 0.8536, 0.6784, 0.8264, 0.1235, 0.673, 0.124, 0.6956, 0.09809, 0.7004, 0.09764, 0.6692, 0.1632, 0.6716, 0.1605, 0.6973, 0.124, 0.6956, 0.1235, 0.673, 0.744, 0.8538, 0.7428, 0.8853, 0.71, 0.8791, 0.7151, 0.8584, 0.7151, 0.8584, 0.71, 0.8791, 0.6736, 0.873, 0.6719, 0.8538, 0.6807, 0.8536, 0.124, 0.6956, 0.1244, 0.7234, 0.1038, 0.7214, 0.09809, 0.7004, 0.1605, 0.6973, 0.1504, 0.7252, 0.1244, 0.7234, 0.124, 0.6956, 0.7428, 0.8853, 0.7331, 0.9072, 0.7104, 0.903, 0.71, 0.8791, 0.71, 0.8791, 0.7104, 0.903, 0.6841, 0.9072, 0.6736, 0.873, 0.2454, 0.9875, 0.2679, 0.957, 0.2716, 0.9875, 0.2716, 0.9875, 0.2679, 0.957, 0.2913, 0.9745, 0.3009, 0.9503, 0.2679, 0.957, 0.2904, 0.9244, 0.2913, 0.9745, 0.2679, 0.957, 0.3009, 0.9503, 0.4285, 0.9703, 0.4022, 0.9747, 0.3893, 0.9498, 0.4188, 0.9498, 0.4452, 0.978, 0.4433, 0.9883, 0.4022, 0.9747, 0.4285, 0.9703, 0.1563, 0.6022, 0.1587, 0.6233, 0.1345, 0.6231, 0.1395, 0.6034, 0.1395, 0.6034, 0.1345, 0.6231, 0.1062, 0.6196, 0.1155, 0.6045, 0.6719, 0.8287, 0.6784, 0.8264, 0.6807, 0.8536, 0.6719, 0.8287, 0.6807, 0.8536, 0.6719, 0.8538, 0.6611, 0.828, 0.2363, 0.8582, 0.228, 0.8573, 0.2215, 0.8484, 0.2284, 0.8484, 0.09823, 0.5055, 0.08098, 0.4897, 0.07073, 0.436, 0.1063, 0.4485, 0.1216, 0.5151, 0.4451, 0.4729, 0.4769, 0.4521, 0.4888, 0.5123, 0.4618, 0.5182, 0.5268, 0.4895, 0.4888, 0.5123, 0.4769, 0.4521, 0.5112, 0.4362, 0.4562, 0.4091, 0.5069, 0.3867, 0.5112, 0.4362, 0.4769, 0.4521, 0.4451, 0.4729, 0.1245, 0.6147, 0.1299, 0.6675, 0.09669, 0.6632, 0.1046, 0.61, 0.1611, 0.611, 0.1693, 0.6635, 0.1299, 0.6675, 0.1245, 0.6147, 0.5204, 0.6097, 0.5221, 0.663, 0.4868, 0.6647, 0.4808, 0.6146, 0.5051, 0.5771, 0.5204, 0.6097, 0.4808, 0.6146, 0.4751, 0.5781, 0.1619, 0.5779, 0.1611, 0.611, 0.1245, 0.6147, 0.1418, 0.5821, 0.1418, 0.5821, 0.1245, 0.6147, 0.1046, 0.61, 0.1219, 0.5774, 0.7818, 0.977, 0.7769, 0.9194, 0.7802, 0.9128, 0.786, 0.9808, 0.7292, 0.9769, 0.7818, 0.977, 0.786, 0.9808, 0.7236, 0.9808, 0.7769, 0.9194, 0.7354, 0.93, 0.731, 0.9254, 0.7802, 0.9128, 0.7354, 0.93, 0.7292, 0.9769, 0.7236, 0.9808, 0.731, 0.9254, 0.1425, 0.3016, 0.1375, 0.2239, 0.1872, 0.2201, 0.168, 0.2998, 0.08724, 0.2987, 0.07499, 0.2459, 0.1375, 0.2239, 0.1425, 0.3016, 0.05659, 0.2969, 0.02832, 0.2428, 0.07499, 0.2459, 0.08724, 0.2987, 0.4528, 0.3068, 0.4491, 0.2587, 0.5205, 0.2432, 0.5108, 0.2972, 0.4092, 0.311, 0.3893, 0.2583, 0.4491, 0.2587, 0.4528, 0.3068, 0.1375, 0.2239, 0.1426, 0.06746, 0.1991, 0.05537, 0.1872, 0.2201, 0.07499, 0.2459, 0.04971, 0.09279, 0.1426, 0.06746, 0.1375, 0.2239, 0.02832, 0.2428, 0.0, 0.1323, 0.04971, 0.09279, 0.07499, 0.2459, 0.4491, 0.2587, 0.4459, 0.1605, 0.5238, 0.133, 0.5205, 0.2432, 0.3893, 0.2583, 0.4006, 0.2073, 0.4459, 0.1605, 0.4491, 0.2587, 0.06844, 0.5616, 0.03433, 0.5602, 0.06292, 0.521, 0.088, 0.5285, 0.1515, 0.8186, 0.1418, 0.7844, 0.1772, 0.784, 0.1881, 0.8201, 0.7859, 0.3455, 0.7779, 0.3063, 0.8175, 0.3257, 0.8184, 0.3612, 0.9726, 0.466, 0.972, 0.4949, 0.9191, 0.5237, 0.9217, 0.4904, 0.1772, 0.784, 0.1818, 0.7296, 0.2215, 0.7252, 0.2161, 0.7861, 0.1418, 0.7844, 0.1397, 0.7468, 0.1818, 0.7296, 0.1772, 0.784, 0.7779, 0.3063, 0.7697, 0.2449, 0.816, 0.2652, 0.8175, 0.3257, 0.972, 0.4949, 0.9726, 0.5444, 0.9253, 0.5568, 0.9191, 0.5237, 0.5861, 0.8474, 0.5692, 0.9595, 0.5351, 0.9665, 0.5268, 0.8605, 0.9352, 0.1635, 0.9449, 0.05784, 0.9774, 0.06155, 0.9779, 0.1754, 0.5902, 0.79, 0.5861, 0.8474, 0.5268, 0.8605, 0.5361, 0.8012, 0.9293, 0.2205, 0.9352, 0.1635, 0.9779, 0.1754, 0.9776, 0.2254, 0.07692, 0.9236, 0.06742, 0.8674, 0.1293, 0.8678, 0.1397, 0.923, 0.6307, 0.568, 0.6415, 0.6173, 0.5841, 0.6319, 0.5658, 0.5758, 0.06742, 0.8674, 0.07668, 0.7609, 0.1181, 0.7602, 0.1293, 0.8678, 0.6415, 0.6173, 0.6486, 0.7307, 0.6115, 0.7357, 0.5841, 0.6319, 0.5692, 0.9595, 0.5902, 0.9722, 0.5543, 0.9978, 0.5351, 0.9665, 0.9449, 0.05784, 0.9366, 0.02326, 0.9766, 0.02594, 0.9774, 0.06155, 0.07668, 0.7609, 0.08371, 0.7252, 0.1397, 0.7419, 0.1181, 0.7602, 0.6486, 0.7307, 0.6611, 0.7655, 0.6155, 0.7705, 0.6115, 0.7357, 0.9731, 0.5594, 0.9726, 0.4931, 0.9945, 0.4948, 0.995, 0.5599, 0.9366, 0.02326, 0.9253, 0.0, 0.9779, 0.001472, 0.9766, 0.02594, 0.6054, 0.79, 0.5268, 0.7897, 0.5342, 0.7701, 0.6155, 0.7705, 0.6611, 0.7655, 0.6611, 0.79, 0.6054, 0.79, 0.6155, 0.7705, 0.9729, 0.4707, 0.995, 0.466, 0.9945, 0.4948, 0.9726, 0.4931, 0.8592, 0.9487, 0.878, 0.9388, 0.878, 0.9762, 0.8562, 0.9719, 0.5902, 0.8958, 0.5902, 0.8089, 0.6119, 0.79, 0.6093, 0.8613, 0.6093, 0.8613, 0.6119, 0.79, 0.646, 0.8063, 0.646, 0.905, 0.761, 0.8449, 0.7654, 0.9128, 0.7516, 0.8954, 0.744, 0.808, 0.786, 0.7933, 0.786, 0.9017, 0.7654, 0.9128, 0.761, 0.8449, 0.646, 0.905, 0.6131, 0.9508, 0.5902, 0.8958, 0.6093, 0.8613, 0.1299, 0.6675, 0.1282, 0.6987, 0.09432, 0.6953, 0.09669, 0.6632, 0.1693, 0.6635, 0.1629, 0.6946, 0.1282, 0.6987, 0.1299, 0.6675, 0.5221, 0.663, 0.5174, 0.6952, 0.4836, 0.6957, 0.4868, 0.6647, 0.1282, 0.6987, 0.1305, 0.721, 0.1056, 0.7228, 0.09432, 0.6953, 0.1629, 0.6946, 0.1563, 0.7229, 0.1305, 0.721, 0.1282, 0.6987, 0.5174, 0.6952, 0.5031, 0.7227, 0.464, 0.7246, 0.4836, 0.6957, 0.146, 0.9782, 0.1621, 0.9474, 0.1783, 0.9467, 0.1759, 0.9841, 0.1397, 0.948, 0.1477, 0.948, 0.1621, 0.9474, 0.146, 0.9782, 0.1759, 0.9841, 0.1783, 0.9467, 0.2199, 0.9442, 0.2199, 0.9733, 0.6499, 0.2331, 0.6185, 0.232, 0.6194, 0.1782, 0.6485, 0.1774, 0.6185, 0.232, 0.5817, 0.2344, 0.5816, 0.1832, 0.6194, 0.1782, 0.3494, 0.3278, 0.3005, 0.3142, 0.298, 0.2565, 0.3481, 0.2766, 0.3005, 0.3142, 0.2506, 0.3071, 0.2489, 0.2497, 0.298, 0.2565, 0.298, 0.2565, 0.2489, 0.2497, 0.2498, 0.1932, 0.2845, 0.1933, 0.2498, 0.1932, 0.2567, 0.1523, 0.2798, 0.1473, 0.2963, 0.1475, 0.2845, 0.1933, 0.1812, 0.3372, 0.1627, 0.339, 0.168, 0.2998, 0.1939, 0.3033, 0.5817, 0.2344, 0.6185, 0.232, 0.6094, 0.2695, 0.5752, 0.2725, 0.3005, 0.3142, 0.3494, 0.3278, 0.3582, 0.3657, 0.2994, 0.3589, 0.2506, 0.3071, 0.3005, 0.3142, 0.2994, 0.3589, 0.2516, 0.3572, 0.6485, 0.1774, 0.6194, 0.1782, 0.6235, 0.12, 0.6543, 0.1108, 0.5816, 0.1832, 0.5859, 0.1335, 0.6235, 0.12, 0.6194, 0.1782, 0.6739, 0.1125, 0.6662, 0.1766, 0.6485, 0.1774, 0.6543, 0.1108, 0.2798, 0.1473, 0.2567, 0.1523, 0.2645, 0.1241, 0.2883, 0.1186, 0.2963, 0.1475, 0.2798, 0.1473, 0.2883, 0.1186, 0.3086, 0.1195, 0.3244, 0.152, 0.3288, 0.1186, 0.3594, 0.1279, 0.3598, 0.1733, 0.186, 0.5155, 0.207, 0.5179, 0.2044, 0.5428, 0.1906, 0.543, 0.6405, 0.05256, 0.6188, 0.0622, 0.633, 0.02615, 0.6487, 0.02723, 0.7079, 0.3951, 0.755, 0.3939, 0.7629, 0.4144, 0.7134, 0.4328, 0.2883, 0.1186, 0.2645, 0.1241, 0.2762, 0.08723, 0.2996, 0.08773, 0.7697, 0.4358, 0.7446, 0.4415, 0.7134, 0.4328, 0.7629, 0.4144, 0.7134, 0.3633, 0.7497, 0.3575, 0.755, 0.3939, 0.7079, 0.3951, 0.2963, 0.1475, 0.3086, 0.1195, 0.3288, 0.1186, 0.3244, 0.152, 0.6188, 0.0622, 0.5983, 0.07904, 0.6125, 0.03846, 0.633, 0.02615, 0.6125, 0.03846, 0.589, 0.006406, 0.6126, 0.0, 0.633, 0.02615, 0.6831, 0.4158, 0.6838, 0.392, 0.7079, 0.3951, 0.7134, 0.4328, 0.444, 0.8704, 0.4428, 0.9113, 0.4289, 0.9082, 0.4211, 0.8696, 0.1619, 0.5779, 0.171, 0.543, 0.1906, 0.543, 0.1785, 0.5833, 0.165, 0.5131, 0.186, 0.5155, 0.1906, 0.543, 0.171, 0.543, 0.165, 0.5131, 0.1641, 0.4566, 0.1804, 0.4592, 0.186, 0.5155, 0.6235, 0.12, 0.6405, 0.05256, 0.6574, 0.05421, 0.6543, 0.1108, 0.6185, 0.232, 0.6499, 0.2331, 0.6609, 0.2665, 0.6094, 0.2695, 0.6734, 0.2302, 0.6499, 0.2331, 0.6485, 0.1774, 0.6662, 0.1766, 0.444, 0.8704, 0.4211, 0.8696, 0.4189, 0.8416, 0.4437, 0.8489, 0.4585, 0.8792, 0.444, 0.8704, 0.4437, 0.8489, 0.4578, 0.8542, 0.3269, 0.08754, 0.2996, 0.08773, 0.2993, 0.06176, 0.3155, 0.06061, 0.2996, 0.08773, 0.2762, 0.08723, 0.2777, 0.07001, 0.2993, 0.06176, 0.589, 0.006406, 0.6125, 0.03846, 0.5938, 0.04493, 0.5673, 0.01112, 0.7497, 0.3575, 0.7134, 0.3633, 0.7198, 0.3359, 0.7507, 0.3319, 0.7967, 0.5831, 0.8294, 0.568, 0.8256, 0.6044, 0.7952, 0.6156, 0.3598, 0.1733, 0.3594, 0.1279, 0.3778, 0.1355, 0.3893, 0.1724, 0.7198, 0.3359, 0.6903, 0.3341, 0.6864, 0.2865, 0.718, 0.2862, 0.7507, 0.3319, 0.7198, 0.3359, 0.718, 0.2862, 0.7429, 0.2783, 0.7952, 0.6156, 0.8256, 0.6044, 0.82, 0.6599, 0.7912, 0.6628, 0.8256, 0.6044, 0.8562, 0.6172, 0.8483, 0.6703, 0.82, 0.6599, 0.718, 0.2862, 0.6864, 0.2865, 0.6827, 0.2417, 0.7083, 0.2368, 0.8769, 0.5627, 0.846, 0.5627, 0.8494, 0.5151, 0.8769, 0.5154, 0.7912, 0.6628, 0.82, 0.6599, 0.8097, 0.7096, 0.7874, 0.7072, 0.82, 0.6599, 0.8483, 0.6703, 0.8323, 0.7153, 0.8097, 0.7096, 0.7083, 0.2368, 0.6827, 0.2417, 0.6856, 0.2143, 0.707, 0.2116, 0.7274, 0.2329, 0.7083, 0.2368, 0.707, 0.2116, 0.7325, 0.2086, 0.7874, 0.7072, 0.8097, 0.7096, 0.8094, 0.7316, 0.7908, 0.7346, 0.8097, 0.7096, 0.8323, 0.7153, 0.8371, 0.7392, 0.8094, 0.7316, 0.707, 0.2116, 0.6856, 0.2143, 0.6887, 0.164, 0.7073, 0.1621, 0.7325, 0.2086, 0.707, 0.2116, 0.7073, 0.1621, 0.738, 0.1612, 0.3195, 0.9335, 0.3493, 0.9329, 0.3493, 0.9677, 0.3192, 0.9723, 0.8094, 0.7316, 0.8371, 0.7392, 0.8427, 0.7861, 0.8169, 0.781, 0.9702, 0.7373, 0.9975, 0.7287, 0.9975, 0.7899, 0.9871, 0.7912, 0.738, 0.1612, 0.7073, 0.1621, 0.7109, 0.09267, 0.7383, 0.09352, 0.7932, 0.784, 0.8169, 0.781, 0.8286, 0.8559, 0.8072, 0.8569, 0.8169, 0.781, 0.8427, 0.7861, 0.8422, 0.8527, 0.8286, 0.8559, 0.9871, 0.7912, 0.9975, 0.7899, 0.9959, 0.8206, 0.9843, 0.8222, 0.7383, 0.09352, 0.7109, 0.09267, 0.7165, 0.05167, 0.7548, 0.05239, 0.8072, 0.8569, 0.8286, 0.8559, 0.8481, 0.8937, 0.8123, 0.8969, 0.8481, 0.8937, 0.8286, 0.8559, 0.8562, 0.8839, 0.8506, 0.8931, 0.5225, 0.8275, 0.5165, 0.8159, 0.517, 0.7982, 0.5225, 0.8056, 0.8123, 0.8969, 0.8481, 0.8937, 0.8512, 0.913, 0.8076, 0.9144, 0.8076, 0.9144, 0.8512, 0.913, 0.8494, 0.9274, 0.8051, 0.9288, 0.7481, 0.03278, 0.7084, 0.03264, 0.7074, 0.01763, 0.7468, 0.01445, 0.7548, 0.05239, 0.7165, 0.05167, 0.7084, 0.03264, 0.7481, 0.03278, 0.6602, 0.8841, 0.646, 0.8841, 0.6503, 0.8718, 0.6556, 0.8684, 0.5227, 0.7647, 0.5181, 0.769, 0.5166, 0.7516, 0.5222, 0.7497, 0.2353, 0.7775, 0.2269, 0.775, 0.2245, 0.7638, 0.2343, 0.7662, 0.8049, 0.9534, 0.7874, 0.9473, 0.7955, 0.938, 0.8044, 0.9435, 0.7383, 0.09352, 0.7548, 0.05239, 0.7599, 0.04627, 0.7697, 0.05697, 0.224, 0.7775, 0.2359, 0.7859, 0.2356, 0.7895, 0.2226, 0.7918, 0.8087, 0.9977, 0.7936, 0.9985, 0.7874, 0.9473, 0.8049, 0.9534, 0.7468, 0.01445, 0.7074, 0.01763, 0.7056, 0.003555, 0.7366, 0.0, 0.5222, 0.7497, 0.5166, 0.7516, 0.5163, 0.7291, 0.5227, 0.7246, 0.2343, 0.7662, 0.2245, 0.7638, 0.2215, 0.7473, 0.2288, 0.7533, 0.388, 0.9398, 0.388, 0.9728, 0.3686, 0.9573, 0.3732, 0.9329, 0.2215, 0.7473, 0.2256, 0.7252, 0.2353, 0.7257, 0.2288, 0.7533, 0.8044, 0.9435, 0.7955, 0.938, 0.8033, 0.9288, 0.8087, 0.9346, 0.2226, 0.7918, 0.2356, 0.7895, 0.2359, 0.8036, 0.2215, 0.8008, 0.2215, 0.812, 0.2348, 0.8176, 0.2339, 0.8259, 0.2234, 0.826, 0.2343, 0.8784, 0.222, 0.8721, 0.2215, 0.8673, 0.2323, 0.8652, 0.649, 0.886, 0.6569, 0.8841, 0.6569, 0.8959, 0.646, 0.8972, 0.2215, 0.8008, 0.2359, 0.8036, 0.2349, 0.8107, 0.2236, 0.812, 0.2234, 0.826, 0.2339, 0.8259, 0.2348, 0.8387, 0.2224, 0.8382, 0.2323, 0.8652, 0.2215, 0.8673, 0.2228, 0.8582, 0.2343, 0.8582, 0.1939, 0.3033, 0.168, 0.2998, 0.1714, 0.2733, 0.205, 0.2616, 0.6094, 0.2695, 0.6609, 0.2665, 0.6597, 0.3082, 0.6039, 0.3067, 0.5752, 0.2725, 0.6094, 0.2695, 0.6039, 0.3067, 0.5718, 0.3076, 0.2994, 0.3589, 0.3582, 0.3657, 0.3612, 0.4007, 0.2906, 0.4071, 0.2516, 0.3572, 0.2994, 0.3589, 0.2906, 0.4071, 0.255, 0.4021, 0.6752, 0.4417, 0.7192, 0.4415, 0.7192, 0.5005, 0.7095, 0.5087, 0.6739, 0.5609, 0.7095, 0.5087, 0.7192, 0.5005, 0.7192, 0.5603, 0.9191, 0.4815, 0.855, 0.5151, 0.8495, 0.4923, 0.9149, 0.4554, 0.9245, 0.2577, 0.8529, 0.2261, 0.8487, 0.2007, 0.9253, 0.2187, 0.5718, 0.3076, 0.6039, 0.3067, 0.5779, 0.3424, 0.9149, 0.4554, 0.8495, 0.4923, 0.846, 0.4257, 0.9135, 0.4145, 0.5779, 0.3424, 0.6425, 0.3478, 0.6356, 0.4068, 0.5664, 0.4143, 0.9253, 0.2187, 0.8487, 0.2007, 0.846, 0.16, 0.9223, 0.1601, 0.6039, 0.3067, 0.6597, 0.3082, 0.6425, 0.3478, 0.5779, 0.3424, 0.2906, 0.4071, 0.3612, 0.4007, 0.3679, 0.4357, 0.2929, 0.4295, 0.2929, 0.4295, 0.3679, 0.4357, 0.3683, 0.5071, 0.304, 0.4957, 0.304, 0.4957, 0.3683, 0.5071, 0.373, 0.6091, 0.3306, 0.6226, 0.5664, 0.4143, 0.6356, 0.4068, 0.6356, 0.5314, 0.5822, 0.5157, 0.9135, 0.4145, 0.846, 0.4257, 0.8669, 0.2996, 0.9097, 0.2974, 0.9223, 0.1601, 0.846, 0.16, 0.8597, 0.04137, 0.9159, 0.03549, 0.3306, 0.6226, 0.373, 0.6091, 0.3876, 0.6618, 0.3427, 0.6605, 0.5822, 0.5157, 0.6356, 0.5314, 0.6333, 0.5653, 0.5905, 0.568, 0.9097, 0.2974, 0.8669, 0.2996, 0.866, 0.2615, 0.9191, 0.2577, 0.9159, 0.03549, 0.8597, 0.04137, 0.8686, 0.0, 0.9253, 0.00035, 0.4443, 0.8286, 0.415, 0.8246, 0.4165, 0.7986, 0.4443, 0.807, 0.4659, 0.8344, 0.4443, 0.8286, 0.4443, 0.807, 0.4753, 0.814, 0.8665, 0.8363, 0.9029, 0.8318, 0.8879, 0.8608, 0.859, 0.8612, 0.9029, 0.8318, 0.931, 0.8248, 0.9322, 0.8561, 0.9195, 0.8579, 0.8879, 0.8608, 0.4443, 0.807, 0.4165, 0.7986, 0.4198, 0.7745, 0.4474, 0.7776, 0.4753, 0.814, 0.4443, 0.807, 0.4474, 0.7776, 0.4835, 0.789, 0.859, 0.8612, 0.8879, 0.8608, 0.8819, 0.8899, 0.8562, 0.8853, 0.8879, 0.8608, 0.9195, 0.8579, 0.9186, 0.8851, 0.8819, 0.8899, 0.4474, 0.7776, 0.4198, 0.7745, 0.4268, 0.7443, 0.4538, 0.7559, 0.4835, 0.789, 0.4474, 0.7776, 0.4538, 0.7559, 0.4866, 0.7633, 0.8562, 0.8853, 0.8819, 0.8899, 0.8855, 0.9105, 0.8575, 0.9168, 0.8819, 0.8899, 0.9186, 0.8851, 0.9266, 0.8854, 0.9248, 0.9045, 0.8855, 0.9105, 0.4538, 0.7559, 0.4268, 0.7443, 0.4345, 0.7253, 0.4569, 0.7287, 0.4866, 0.7633, 0.4538, 0.7559, 0.4569, 0.7287, 0.4813, 0.7336, 0.8575, 0.9168, 0.8855, 0.9105, 0.8883, 0.9345, 0.868, 0.9388, 0.8855, 0.9105, 0.9248, 0.9045, 0.9155, 0.9388, 0.8883, 0.9345, 0.2454, 0.9875, 0.2374, 0.9621, 0.2679, 0.957, 0.2374, 0.9621, 0.2435, 0.9391, 0.2679, 0.957, 0.2628, 0.9221, 0.2904, 0.9244, 0.2679, 0.957, 0.2435, 0.9391, 0.2628, 0.9221, 0.2679, 0.957, 0.4285, 0.9292, 0.4188, 0.9498, 0.3893, 0.9498, 0.4022, 0.9248, 0.4452, 0.9215, 0.4285, 0.9292, 0.4022, 0.9248, 0.4433, 0.9113, 0.4578, 0.8542, 0.4437, 0.8489, 0.4443, 0.8286, 0.4659, 0.8344, 0.4437, 0.8489, 0.4189, 0.8416, 0.415, 0.8246, 0.4443, 0.8286, 0.5225, 0.769, 0.5225, 0.7982, 0.5163, 0.7708, 0.9251, 0.8601, 0.9361, 0.8595, 0.9266, 0.8854, 0.9186, 0.8851, 0.2363, 0.8387, 0.2284, 0.8484, 0.2215, 0.8484, 0.228, 0.8395, 0.6188, 0.0622, 0.6405, 0.05256, 0.6235, 0.12, 0.5859, 0.1335, 0.5983, 0.07904, 0.2845, 0.1933, 0.2963, 0.1475, 0.3244, 0.152, 0.3172, 0.2125, 0.3598, 0.1733, 0.3491, 0.2271, 0.3172, 0.2125, 0.3244, 0.152, 0.298, 0.2565, 0.2845, 0.1933, 0.3172, 0.2125, 0.3491, 0.2271, 0.3481, 0.2766, 0.439, 0.8346, 0.4161, 0.8339, 0.4217, 0.7803, 0.458, 0.7849, 0.4658, 0.8469, 0.439, 0.8346, 0.458, 0.7849, 0.4889, 0.7984, 0.3433, 0.05402, 0.308, 0.05056, 0.3138, 0.0, 0.3438, 0.000554, 0.3269, 0.08754, 0.2996, 0.08773, 0.308, 0.05056, 0.3433, 0.05402, 0.1619, 0.5779, 0.1785, 0.5833, 0.1943, 0.6169, 0.1611, 0.611, 0.444, 0.8704, 0.4211, 0.8696, 0.4161, 0.8339, 0.439, 0.8346, 0.4588, 0.9839, 0.4546, 0.9878, 0.4597, 0.9198, 0.463, 0.9264, 0.5108, 0.9838, 0.5163, 0.9878, 0.4546, 0.9878, 0.4588, 0.9839, 0.463, 0.9264, 0.4597, 0.9198, 0.5088, 0.9321, 0.5045, 0.9368, 0.5045, 0.9368, 0.5088, 0.9321, 0.5163, 0.9878, 0.5108, 0.9838, 0.1939, 0.3033, 0.168, 0.2998, 0.1872, 0.2201, 0.2374, 0.2272, 0.6094, 0.2695, 0.6609, 0.2665, 0.667, 0.3421, 0.6059, 0.3208, 0.5752, 0.2725, 0.6094, 0.2695, 0.6059, 0.3208, 0.5511, 0.3263, 0.2994, 0.3589, 0.3582, 0.3657, 0.3754, 0.4186, 0.3032, 0.4067, 0.2516, 0.3572, 0.2994, 0.3589, 0.3032, 0.4067, 0.2374, 0.4105, 0.2374, 0.2272, 0.1872, 0.2201, 0.1991, 0.05537, 0.2374, 0.07056, 0.6059, 0.3208, 0.667, 0.3421, 0.6739, 0.4986, 0.5849, 0.4738, 0.5511, 0.3263, 0.6059, 0.3208, 0.5849, 0.4738, 0.5268, 0.4367, 0.3032, 0.4067, 0.3754, 0.4186, 0.3893, 0.528, 0.3073, 0.5046, 0.2374, 0.4105, 0.3032, 0.4067, 0.3073, 0.5046, 0.2568, 0.4604, 0.7134, 0.3633, 0.6918, 0.3669, 0.6831, 0.3276, 0.722, 0.3266, 0.7497, 0.3575, 0.7134, 0.3633, 0.722, 0.3266, 0.7572, 0.3224, 0.06742, 0.9747, 0.07324, 0.9236, 0.0948, 0.9397, 0.0948, 0.9959, 0.7156, 0.9903, 0.664, 0.9662, 0.6611, 0.9359, 0.715, 0.9658, 0.722, 0.3266, 0.6831, 0.3276, 0.6739, 0.2659, 0.7141, 0.2717, 0.7572, 0.3224, 0.722, 0.3266, 0.7141, 0.2717, 0.757, 0.2837, 0.9702, 0.7907, 0.9335, 0.8154, 0.927, 0.7552, 0.9702, 0.7287, 0.715, 0.9658, 0.6611, 0.9359, 0.6671, 0.9072, 0.7156, 0.9237, 0.9767, 0.4087, 0.9191, 0.3948, 0.9294, 0.2889, 0.9624, 0.2964, 0.7444, 0.6283, 0.7874, 0.6174, 0.7856, 0.7309, 0.7538, 0.7337, 0.9788, 0.466, 0.9269, 0.4541, 0.9191, 0.3948, 0.9767, 0.4087, 0.7355, 0.5722, 0.786, 0.568, 0.7874, 0.6174, 0.7444, 0.6283, 0.7804, 0.3625, 0.8433, 0.3612, 0.8323, 0.4163, 0.7697, 0.4185, 0.0007533, 0.732, 0.06742, 0.7252, 0.06263, 0.7839, 0.0, 0.7825, 0.7697, 0.4185, 0.8323, 0.4163, 0.8179, 0.5231, 0.7774, 0.5237, 0.0, 0.7825, 0.06263, 0.7839, 0.05357, 0.8914, 0.01501, 0.8948, 0.9624, 0.2964, 0.9294, 0.2889, 0.9469, 0.2577, 0.9788, 0.2836, 0.7538, 0.7337, 0.7856, 0.7309, 0.7868, 0.7658, 0.7418, 0.7688, 0.7774, 0.5237, 0.8179, 0.5231, 0.8433, 0.5413, 0.7847, 0.5592, 0.01501, 0.8948, 0.05357, 0.8914, 0.05458, 0.9263, 0.00951, 0.9315, 0.7418, 0.7688, 0.7302, 0.7918, 0.6611, 0.7933, 0.6713, 0.7703, 0.7418, 0.7688, 0.7868, 0.7658, 0.7874, 0.7903, 0.7302, 0.7918, 1.0, 0.1092, 0.981, 0.1144, 0.9804, 0.0265, 0.9992, 0.03529, 0.00951, 0.9315, 0.05458, 0.9263, 0.06742, 0.9431, 0.01459, 0.9555, 0.9253, 0.2504, 0.9256, 0.2289, 0.9472, 0.2254, 0.9472, 0.2544, 0.9804, 0.0265, 0.9779, 0.004715, 1.0, 0.0, 0.9992, 0.03529, 0.9828, 0.6738, 0.9637, 0.6393, 0.9611, 0.568, 0.9828, 0.5868, 0.9637, 0.6393, 0.927, 0.683, 0.927, 0.5843, 0.9611, 0.568, 0.9546, 0.8928, 0.9361, 0.9298, 0.9437, 0.8424, 0.9575, 0.8248, 0.9779, 0.9439, 0.9546, 0.8928, 0.9575, 0.8248, 0.9779, 0.8357, 0.927, 0.683, 0.9637, 0.6393, 0.9828, 0.6738, 0.9599, 0.7287, 0.458, 0.7849, 0.4217, 0.7803, 0.426, 0.7486, 0.4618, 0.7541, 0.4889, 0.7984, 0.458, 0.7849, 0.4618, 0.7541, 0.4889, 0.7665, 0.4217, 0.7803, 0.3893, 0.7724, 0.3949, 0.7421, 0.426, 0.7486, 0.4618, 0.7541, 0.426, 0.7486, 0.4397, 0.7246, 0.467, 0.7329, 0.4889, 0.7665, 0.4618, 0.7541, 0.467, 0.7329, 0.488, 0.7374, 0.1698, 0.8884, 0.2117, 0.89, 0.2168, 0.9147, 0.1718, 0.9083, 0.1427, 0.9171, 0.1718, 0.9083, 0.1783, 0.9467, 0.1621, 0.9474, 0.1397, 0.948, 0.1427, 0.9171, 0.1621, 0.9474, 0.1477, 0.948, 0.1718, 0.9083, 0.2168, 0.9147, 0.2199, 0.9442, 0.1783, 0.9467])
me_circle.use_remesh_preserve_volume = False
me_circle.use_remesh_preserve_attributes = False
me_circle.use_mirror_vertex_groups = False
me_circle.update()
arm_armature = bpy.data.armatures.new('Armature')  # bones are not reproduced

# ---- objects
ob_armature = bpy.data.objects.new('Armature', arm_armature)
ob_circle = bpy.data.objects.new('Circle', me_circle)
ob_lamp = bpy.data.objects.new('Lamp', light_lamp)
ob_camera = bpy.data.objects.new('Camera', cam_camera)

# ---- transforms, parenting, visibility, modifiers, constraints
ob_armature.location = (0.0, 0.0, 0.0)
ob_armature.show_in_front = True
ob_armature.lineart.crease_threshold = 0.0
ob_circle.parent = ob_armature
ob_circle.location = (0.0, 0.0, 0.0)
ob_circle.lineart.crease_threshold = 0.0
_vg = ob_circle.vertex_groups.new(name='Bone')
for _i, _w in zip([0, 1, 2, 3, 4, 5, 7, 8, 9, 27, 28, 29, 91, 92, 94, 100, 103, 137, 138, 139, 140, 141, 142, 143, 144, 145, 186, 187, 188, 189, 190, 191, 193, 194, 195, 213, 214, 215, 277, 278, 280, 286, 289, 317, 318, 322, 323, 333, 334, 335, 356, 357, 358, 359, 360, 361, 362, 363, 364, 365, 366, 367], [0.1325, 0.07999, 0.0877, 0.002469, 0.009471, 0.003764, 0.5166, 0.1061, 0.1149, 0.1439, 0.0002718, 0.4805, 0.1222, 0.01702, 0.1189, 0.00128, 0.02736, 0.5166, 0.1061, 0.1149, 0.4805, 0.5166, 0.1061, 0.1149, 0.4805, 0.4703, 0.1325, 0.07999, 0.0877, 0.002469, 0.009471, 0.003764, 0.5166, 0.1061, 0.1149, 0.1439, 0.0002718, 0.4805, 0.1222, 0.01702, 0.1189, 0.00128, 0.02736, 0.142, 0.08739, 0.556, 0.4703, 0.2951, 0.5207, 0.001925, 0.5166, 0.1061, 0.1149, 0.4805, 0.556, 0.4703, 0.5166, 0.1061, 0.1149, 0.4805, 0.556, 0.4703]): _vg.add([_i], _w, 'REPLACE')
_vg = ob_circle.vertex_groups.new(name='Bone.001')
for _i, _w in zip([0, 1, 2, 3, 4, 5, 6, 7, 8, 9, 27, 28, 29, 30, 31, 34, 91, 92, 93, 94, 130, 137, 138, 139, 140, 141, 142, 143, 144, 145, 186, 187, 188, 189, 190, 191, 192, 193, 194, 195, 213, 214, 215, 216, 217, 220, 277, 278, 279, 280, 316, 317, 318, 319, 320, 321, 322, 323, 330, 334, 356, 357, 358, 359, 360, 361, 362, 363, 364, 365, 366, 367], [0.6266, 0.5574, 0.5777, 0.1848, 0.5284, 0.5073, 0.02289, 0.205, 0.1733, 0.2057, 0.6027, 0.2003, 0.204, 0.08817, 0.03554, 0.1619, 0.01362, 0.02379, 0.01183, 0.02897, 0.07073, 0.205, 0.1733, 0.2057, 0.204, 0.205, 0.1733, 0.2057, 0.204, 0.4328, 0.6266, 0.5574, 0.5777, 0.1848, 0.5284, 0.5073, 0.02289, 0.205, 0.1733, 0.2057, 0.6027, 0.2003, 0.204, 0.08817, 0.03554, 0.1619, 0.01362, 0.02379, 0.01183, 0.02897, 0.07073, 0.6166, 0.7309, 0.1581, 0.1302, 0.004326, 0.1755, 0.4328, 0.02381, 0.09124, 0.205, 0.1733, 0.2057, 0.204, 0.1755, 0.4328, 0.205, 0.1733, 0.2057, 0.204, 0.1755, 0.4328]): _vg.add([_i], _w, 'REPLACE')
_vg = ob_circle.vertex_groups.new(name='Bone.002')
for _i, _w in zip([0, 1, 2, 3, 4, 5, 6, 7, 9, 10, 11, 12, 13, 17, 18, 19, 22, 23, 25, 27, 28, 29, 30, 31, 32, 33, 34, 130, 137, 139, 140, 141, 143, 144, 146, 150, 186, 187, 188, 189, 190, 191, 192, 193, 195, 196, 197, 198, 199, 203, 204, 205, 208, 209, 211, 213, 214, 215, 216, 217, 218, 219, 220, 316, 317, 318, 319, 320, 321, 322, 324, 325, 326, 327, 328, 330, 356, 358, 359, 360, 362, 364, 365, 366, 368, 372], [0.1564, 0.07432, 0.1063, 0.7395, 0.3193, 0.3597, 0.8247, 0.02262, 0.0216, 0.7086, 0.1152, 0.5618, 0.07922, 0.186, 0.1128, 0.01211, 0.214, 0.03775, 0.0549, 0.1318, 0.7141, 0.03633, 0.6781, 0.7675, 0.2041, 0.06682, 0.6247, 0.7584, 0.02262, 0.0216, 0.03633, 0.02262, 0.0216, 0.03633, 0.1152, 0.1152, 0.1564, 0.07432, 0.1063, 0.7395, 0.3193, 0.3597, 0.8247, 0.02262, 0.0216, 0.7086, 0.1152, 0.5618, 0.07922, 0.186, 0.1128, 0.01211, 0.214, 0.03775, 0.0549, 0.1318, 0.7141, 0.03633, 0.6781, 0.7675, 0.2041, 0.06682, 0.6247, 0.7584, 0.1487, 0.1518, 0.7682, 0.8294, 0.8895, 0.0292, 0.7911, 0.4665, 0.5862, 0.09581, 0.02813, 0.8114, 0.02262, 0.0216, 0.03633, 0.0292, 0.02262, 0.0216, 0.03633, 0.0292, 0.1152, 0.1152]): _vg.add([_i], _w, 'REPLACE')
_vg = ob_circle.vertex_groups.new(name='Bone.003')
for _i, _w in zip([10, 17, 18, 19, 20, 21, 24, 32, 33, 35, 36, 37, 38, 113, 114, 124, 125, 126, 127, 129, 131, 132, 133, 134, 135, 136, 180, 181, 182, 183, 184, 185, 196, 203, 204, 205, 206, 207, 210, 218, 219, 221, 222, 223, 224, 299, 300, 310, 311, 312, 313, 315, 324, 325, 326, 327, 328, 329, 331, 332, 336, 337, 345, 346, 347, 348, 349, 350, 351, 352, 353, 354, 355, 402, 403, 404, 405, 406, 407, 408, 409, 410, 411, 412, 413], [0.004327, 0.1347, 0.05254, 0.04316, 0.2359, 0.6846, 0.08343, 0.007608, 0.1124, 0.5527, 0.1567, 0.1859, 0.5743, 0.004552, 0.03662, 0.1367, 0.06429, 0.08139, 0.01671, 0.01197, 0.2359, 0.6846, 0.5527, 0.5527, 0.6846, 0.2359, 0.2359, 0.6846, 0.5527, 0.2359, 0.6846, 0.5527, 0.004327, 0.1347, 0.05254, 0.04316, 0.2359, 0.6846, 0.08343, 0.007608, 0.1124, 0.5527, 0.1567, 0.1859, 0.5743, 0.004552, 0.03662, 0.1367, 0.06429, 0.08139, 0.01671, 0.01197, 0.001085, 0.01119, 0.09393, 0.1195, 0.6953, 0.5775, 0.2639, 0.4297, 0.02356, 0.001536, 0.09297, 0.1104, 0.01504, 0.2359, 0.6846, 0.5527, 0.5775, 0.5775, 0.5527, 0.6846, 0.2359, 0.2359, 0.6846, 0.5527, 0.5775, 0.2359, 0.6846, 0.5527, 0.5775, 0.2359, 0.6846, 0.5527, 0.5775]): _vg.add([_i], _w, 'REPLACE')
_vg = ob_circle.vertex_groups.new(name='Bone.004')
for _i, _w in zip([17, 20, 21, 24, 35, 36, 37, 38, 108, 113, 114, 115, 116, 117, 118, 119, 120, 121, 122, 123, 124, 125, 126, 127, 128, 129, 131, 132, 133, 134, 135, 136, 180, 181, 182, 183, 184, 185, 203, 206, 207, 210, 221, 222, 223, 224, 294, 299, 300, 301, 302, 303, 304, 305, 306, 307, 308, 309, 310, 311, 312, 313, 314, 315, 327, 328, 329, 331, 332, 336, 337, 338, 339, 340, 341, 342, 343, 344, 345, 346, 347, 348, 349, 350, 351, 352, 353, 354, 355, 402, 403, 404, 405, 406, 407, 408, 409, 410, 411, 412, 413], [0.002258, 0.1134, 0.132, 0.02789, 0.08756, 0.7556, 0.7765, 0.3457, 0.9631, 0.9649, 0.9475, 0.9843, 0.9861, 0.9845, 0.9942, 0.9927, 0.9933, 0.9971, 0.9967, 0.9978, 0.8399, 0.8964, 0.9049, 0.9597, 0.9822, 0.9628, 0.1134, 0.132, 0.08756, 0.08756, 0.132, 0.1134, 0.1134, 0.132, 0.08756, 0.1134, 0.132, 0.08756, 0.002258, 0.1134, 0.132, 0.02789, 0.08756, 0.7556, 0.7765, 0.3457, 0.9631, 0.9649, 0.9475, 0.9843, 0.9861, 0.9845, 0.9942, 0.9927, 0.9933, 0.9971, 0.9967, 0.9978, 0.8399, 0.8964, 0.9049, 0.9597, 0.9822, 0.9628, 0.01068, 0.1781, 0.1417, 0.6851, 0.505, 0.9564, 0.9687, 0.9834, 0.9892, 0.9912, 0.9958, 0.9972, 0.9982, 0.9991, 0.8895, 0.8696, 0.9613, 0.1134, 0.132, 0.08756, 0.1417, 0.1417, 0.08756, 0.132, 0.1134, 0.1134, 0.132, 0.08756, 0.1417, 0.1134, 0.132, 0.08756, 0.1417, 0.1134, 0.132, 0.08756, 0.1417]): _vg.add([_i], _w, 'REPLACE')
_vg = ob_circle.vertex_groups.new(name='Bone.002_L')
for _i, _w in zip([3, 4, 5, 6, 10, 11, 12, 13, 14, 15, 16, 17, 18, 19, 20, 21, 22, 23, 24, 25, 26, 30, 31, 32, 33, 34, 35, 36, 38, 39, 40, 42, 125, 130, 131, 132, 133, 134, 135, 136, 146, 147, 148, 149, 150, 151, 152, 153, 180, 181, 182, 183, 184, 185, 196, 203, 205, 217, 218, 219, 221, 321, 324, 325, 326, 327, 328, 329, 330, 332, 350, 351, 352, 353, 404, 405, 408, 409, 410, 411, 412, 413], [0.002637, 0.01338, 0.01562, 0.09249, 0.1901, 0.5892, 0.3342, 0.7188, 0.1664, 0.1408, 0.1304, 0.6007, 0.7504, 0.7479, 0.5776, 0.1396, 0.6233, 0.7605, 0.7267, 0.516, 0.6519, 0.1404, 0.1152, 0.6194, 0.643, 0.1237, 0.2712, 0.0755, 0.0588, 0.1007, 0.01769, 0.0006384, 0.01731, 0.1145, 0.5776, 0.1396, 0.2712, 0.2712, 0.1396, 0.5776, 0.5892, 0.1664, 0.1408, 0.1304, 0.5892, 0.1664, 0.1408, 0.1304, 0.5776, 0.1396, 0.2712, 0.5776, 0.1396, 0.2712, 0.01827, 0.01478, 0.007314, 0.01267, 0.07711, 0.1044, 0.04157, 0.01166, 0.07708, 0.2263, 0.1433, 0.3628, 0.03351, 0.1221, 0.05925, 0.007138, 0.04157, 0.1221, 0.1221, 0.04157, 0.04157, 0.1221, 0.04157, 0.1221, 0.2888, 0.06982, 0.1564, 0.1221]): _vg.add([_i], _w, 'REPLACE')
_vg = ob_circle.vertex_groups.new(name='Bone.002_L.001')
for _i, _w in zip([11, 12, 13, 14, 15, 16, 18, 19, 20, 22, 23, 24, 25, 26, 30, 32, 33, 34, 39, 40, 41, 42, 43, 44, 45, 46, 47, 48, 49, 50, 51, 52, 53, 54, 130, 131, 136, 146, 147, 148, 149, 150, 151, 152, 153, 180, 183, 410], [0.2702, 0.04539, 0.1516, 0.8021, 0.8435, 0.8478, 0.05664, 0.1317, 0.05485, 0.1355, 0.1648, 0.1358, 0.4107, 0.2841, 0.06551, 0.0517, 0.0396, 0.05203, 0.8737, 0.9578, 0.9763, 0.9697, 0.9634, 0.9793, 0.9902, 0.991, 0.2416, 0.806, 0.8152, 0.8674, 0.06524, 0.1145, 0.1426, 0.1471, 0.0186, 0.05485, 0.05485, 0.2702, 0.8021, 0.8435, 0.8478, 0.2702, 0.8021, 0.8435, 0.8478, 0.05485, 0.05485, 0.02742]): _vg.add([_i], _w, 'REPLACE')
_vg = ob_circle.vertex_groups.new(name='Bone.002_L.002')
for _i, _w in zip([43, 47, 48, 49, 50, 51, 52, 53, 54, 55, 56, 57, 58, 59, 60, 61, 62, 65, 66], [0.01105, 0.7577, 0.1935, 0.1847, 0.1324, 0.9329, 0.8839, 0.8576, 0.8527, 0.9714, 0.9726, 0.9949, 0.9906, 0.05209, 0.05136, 0.8105, 0.8663, 0.002259, 0.02705]): _vg.add([_i], _w, 'REPLACE')
_vg = ob_circle.vertex_groups.new(name='Bone.002_L.003')
for _i, _w in zip([61, 63, 64, 65, 66, 67, 68, 69, 70, 71, 72, 73, 74, 75, 76, 78, 81, 82, 83, 84, 88], [0.008927, 0.6386, 0.1561, 0.845, 0.8809, 0.05995, 0.1072, 0.2078, 0.4443, 0.7393, 0.4053, 0.5763, 0.2913, 0.07126, 0.482, 0.00146, 0.1036, 0.1773, 0.008937, 0.106, 0.02105]): _vg.add([_i], _w, 'REPLACE')
_vg = ob_circle.vertex_groups.new(name='Bone.002_L.004')
for _i, _w in zip([63, 64, 65, 67, 68, 69, 70, 71, 72, 73, 74, 76, 79, 80, 81, 82], [0.07999, 0.008485, 0.08915, 0.9266, 0.8697, 0.7875, 0.5461, 0.2399, 0.5817, 0.2835, 0.6243, 0.06072, 0.9879, 0.9904, 0.8933, 0.8181]): _vg.add([_i], _w, 'REPLACE')
_vg = ob_circle.vertex_groups.new(name='Bone.002_L.005')
for _i, _w in zip([55, 59, 60, 61, 62, 63, 64, 65, 66, 73, 74, 75, 76, 77, 78, 83, 84, 85, 86, 87, 88, 89, 90], [0.001057, 0.9329, 0.9393, 0.1576, 0.1139, 0.2905, 0.8089, 0.02949, 0.06953, 0.1393, 0.08499, 0.9187, 0.4639, 0.9729, 0.9708, 0.9667, 0.8819, 0.9911, 0.9961, 0.9847, 0.9604, 0.9941, 0.9923]): _vg.add([_i], _w, 'REPLACE')
_vg = ob_circle.vertex_groups.new(name='Bone.002_R')
for _i, _w in zip([10, 17, 19, 31, 32, 33, 35, 133, 134, 182, 185, 189, 190, 191, 192, 196, 197, 198, 199, 200, 201, 202, 203, 204, 205, 206, 207, 208, 209, 210, 211, 212, 216, 217, 218, 219, 220, 221, 222, 224, 225, 226, 228, 311, 316, 321, 324, 325, 326, 327, 328, 329, 330, 332, 348, 349, 350, 351, 352, 353, 354, 355, 368, 369, 370, 371, 372, 373, 374, 375, 402, 403, 404, 405, 406, 407, 408, 409, 410, 411, 412, 413], [0.01827, 0.01478, 0.007314, 0.01267, 0.07711, 0.1044, 0.04157, 0.04157, 0.04157, 0.04157, 0.04157, 0.002637, 0.01338, 0.01562, 0.09249, 0.1901, 0.5892, 0.3342, 0.7188, 0.1664, 0.1408, 0.1304, 0.6007, 0.7504, 0.7479, 0.5776, 0.1396, 0.6233, 0.7605, 0.7267, 0.516, 0.6519, 0.1404, 0.1152, 0.6194, 0.643, 0.1237, 0.2712, 0.0755, 0.0588, 0.1007, 0.01769, 0.0006384, 0.01731, 0.1145, 0.01166, 0.07708, 0.2263, 0.1433, 0.3628, 0.03351, 0.1221, 0.05925, 0.007138, 0.5776, 0.1396, 0.2712, 0.1221, 0.1221, 0.2712, 0.1396, 0.5776, 0.5892, 0.1664, 0.1408, 0.1304, 0.5892, 0.1664, 0.1408, 0.1304, 0.5776, 0.1396, 0.2712, 0.1221, 0.5776, 0.1396, 0.2712, 0.1221, 0.2888, 0.06982, 0.1564, 0.1221]): _vg.add([_i], _w, 'REPLACE')
_vg = ob_circle.vertex_groups.new(name='Bone.002_R.001')
for _i, _w in zip([197, 198, 199, 200, 201, 202, 204, 205, 206, 208, 209, 210, 211, 212, 216, 218, 219, 220, 225, 226, 227, 228, 229, 230, 231, 232, 233, 234, 235, 236, 237, 238, 239, 240, 316, 348, 355, 368, 369, 370, 371, 372, 373, 374, 375, 402, 406, 410], [0.2702, 0.04539, 0.1516, 0.8021, 0.8435, 0.8478, 0.05664, 0.1317, 0.05485, 0.1355, 0.1648, 0.1358, 0.4107, 0.2841, 0.06551, 0.0517, 0.0396, 0.05203, 0.8737, 0.9578, 0.9763, 0.9697, 0.9634, 0.9793, 0.9902, 0.991, 0.2416, 0.806, 0.8152, 0.8674, 0.06524, 0.1145, 0.1426, 0.1471, 0.0186, 0.05485, 0.05485, 0.2702, 0.8021, 0.8435, 0.8478, 0.2702, 0.8021, 0.8435, 0.8478, 0.05485, 0.05485, 0.02742]): _vg.add([_i], _w, 'REPLACE')
_vg = ob_circle.vertex_groups.new(name='Bone.002_R.002')
for _i, _w in zip([229, 233, 234, 235, 236, 237, 238, 239, 240, 241, 242, 243, 244, 245, 246, 247, 248, 251, 252], [0.01105, 0.7577, 0.1935, 0.1847, 0.1324, 0.9329, 0.8839, 0.8576, 0.8527, 0.9714, 0.9726, 0.9949, 0.9906, 0.05209, 0.05136, 0.8105, 0.8663, 0.002259, 0.02705]): _vg.add([_i], _w, 'REPLACE')
_vg = ob_circle.vertex_groups.new(name='Bone.002_R.003')
for _i, _w in zip([247, 249, 250, 251, 252, 253, 254, 255, 256, 257, 258, 259, 260, 261, 262, 264, 267, 268, 269, 270, 274], [0.008927, 0.6386, 0.1561, 0.845, 0.8809, 0.05995, 0.1072, 0.2078, 0.4443, 0.7393, 0.4053, 0.5763, 0.2913, 0.07126, 0.482, 0.00146, 0.1036, 0.1773, 0.008937, 0.106, 0.02105]): _vg.add([_i], _w, 'REPLACE')
_vg = ob_circle.vertex_groups.new(name='Bone.002_R.004')
for _i, _w in zip([249, 250, 251, 253, 254, 255, 256, 257, 258, 259, 260, 262, 265, 266, 267, 268], [0.07999, 0.008485, 0.08915, 0.9266, 0.8697, 0.7875, 0.5461, 0.2399, 0.5817, 0.2835, 0.6243, 0.06072, 0.9879, 0.9904, 0.8933, 0.8181]): _vg.add([_i], _w, 'REPLACE')
_vg = ob_circle.vertex_groups.new(name='Bone.002_R.005')
for _i, _w in zip([241, 245, 246, 247, 248, 249, 250, 251, 252, 259, 260, 261, 262, 263, 264, 269, 270, 271, 272, 273, 274, 275, 276], [0.001057, 0.9329, 0.9393, 0.1576, 0.1139, 0.2905, 0.8089, 0.02949, 0.06953, 0.1393, 0.08499, 0.9187, 0.4639, 0.9729, 0.9708, 0.9667, 0.8819, 0.9911, 0.9961, 0.9847, 0.9604, 0.9941, 0.9923]): _vg.add([_i], _w, 'REPLACE')
_vg = ob_circle.vertex_groups.new(name='Bone_L')
for _i, _w in zip([0, 1, 2, 4, 5, 7, 8, 9, 27, 29, 91, 92, 93, 94, 95, 96, 99, 100, 101, 102, 103, 137, 138, 139, 140, 141, 142, 143, 144, 145, 215, 280, 281, 285, 317, 322, 323, 333, 334, 335, 359, 360, 361, 365, 366, 367], [0.03657, 0.1492, 0.1335, 0.03402, 0.01377, 0.1424, 0.3531, 0.4303, 0.06326, 0.1588, 0.5868, 0.409, 0.4157, 0.5245, 0.5235, 0.05907, 0.1601, 0.1516, 0.009474, 0.1235, 0.4761, 0.1424, 0.3531, 0.4303, 0.1588, 0.1424, 0.3531, 0.4303, 0.1588, 0.0009823, 0.02736, 0.07577, 0.2269, 0.06563, 0.01347, 0.09246, 0.0009811, 0.3161, 0.1424, 0.4181, 0.02736, 0.09246, 0.0009811, 0.02736, 0.09246, 0.00098]): _vg.add([_i], _w, 'REPLACE')
_vg = ob_circle.vertex_groups.new(name='Bone_L.001')
for _i, _w in zip([0, 1, 2, 4, 7, 8, 9, 27, 29, 91, 92, 93, 94, 95, 96, 97, 98, 99, 100, 101, 102, 103, 104, 105, 106, 107, 109, 110, 111, 137, 138, 139, 140, 141, 142, 143, 144, 154, 155, 156, 281, 334, 335], [0.003084, 0.122, 0.07119, 0.01274, 0.08639, 0.3364, 0.1933, 0.006938, 0.06467, 0.2254, 0.5111, 0.5146, 0.2251, 0.1837, 0.9276, 0.9834, 0.9736, 0.7575, 0.7856, 0.9532, 0.8539, 0.4606, 0.9468, 0.9534, 0.9397, 0.96, 0.0776, 0.05516, 0.06451, 0.08639, 0.3364, 0.1933, 0.06467, 0.08639, 0.3364, 0.1933, 0.06467, 0.0776, 0.05516, 0.06451, 0.02228, 0.04737, 0.06667]): _vg.add([_i], _w, 'REPLACE')
_vg = ob_circle.vertex_groups.new(name='Bone_L.002')
for _i, _w in zip([104, 105, 106, 107, 109, 110, 111, 112, 154, 155, 156, 157, 158, 159, 160, 161, 162, 163, 164, 165, 166, 167, 168, 169, 172], [0.04846, 0.04286, 0.0593, 0.02643, 0.922, 0.9448, 0.9353, 0.9761, 0.922, 0.9448, 0.9353, 0.9761, 0.9959, 0.9942, 0.9941, 0.9973, 0.8832, 0.9647, 0.9659, 0.967, 0.02567, 0.07867, 0.5251, 0.08772, 0.4965]): _vg.add([_i], _w, 'REPLACE')
_vg = ob_circle.vertex_groups.new(name='Bone_L.003')
for _i, _w in zip([162, 163, 164, 165, 166, 167, 168, 169, 170, 171, 172, 173, 174, 175, 176, 177, 178, 179], [0.1167, 0.02047, 0.01798, 0.0159, 0.9622, 0.9213, 0.4749, 0.9123, 0.9998, 0.9987, 0.5035, 0.9989, 1.006, 0.9981, 1.002, 1.004, 1.006, 1.001]): _vg.add([_i], _w, 'REPLACE')
_vg = ob_circle.vertex_groups.new(name='Bone_R')
for _i, _w in zip([29, 94, 95, 99, 140, 144, 145, 186, 187, 188, 190, 191, 193, 194, 195, 213, 215, 277, 278, 279, 280, 281, 282, 285, 286, 287, 288, 289, 317, 322, 323, 333, 334, 335, 356, 357, 358, 359, 360, 361, 362, 363, 364, 365, 366, 367], [0.02736, 0.07577, 0.2269, 0.06563, 0.02736, 0.02736, 0.00098, 0.03657, 0.1492, 0.1335, 0.03402, 0.01377, 0.1424, 0.3531, 0.4303, 0.06326, 0.1588, 0.5868, 0.409, 0.4157, 0.5245, 0.5235, 0.05907, 0.1601, 0.1516, 0.009474, 0.1235, 0.4761, 0.01347, 0.09246, 0.0009811, 0.3161, 0.1424, 0.4181, 0.1424, 0.3531, 0.4303, 0.1588, 0.09246, 0.0009811, 0.1424, 0.3531, 0.4303, 0.1588, 0.09246, 0.0009823]): _vg.add([_i], _w, 'REPLACE')
_vg = ob_circle.vertex_groups.new(name='Bone_R.001')
for _i, _w in zip([95, 186, 187, 188, 190, 193, 194, 195, 213, 215, 277, 278, 279, 280, 281, 282, 283, 284, 285, 286, 287, 288, 289, 290, 291, 292, 293, 295, 296, 297, 334, 335, 356, 357, 358, 359, 362, 363, 364, 365, 376, 377, 378], [0.02228, 0.003084, 0.122, 0.07119, 0.01274, 0.08639, 0.3364, 0.1933, 0.006938, 0.06467, 0.2254, 0.5111, 0.5146, 0.2251, 0.1837, 0.9276, 0.9834, 0.9736, 0.7575, 0.7856, 0.9532, 0.8539, 0.4606, 0.9468, 0.9534, 0.9397, 0.96, 0.0776, 0.05516, 0.06451, 0.04737, 0.06667, 0.08639, 0.3364, 0.1933, 0.06467, 0.08639, 0.3364, 0.1933, 0.06467, 0.0776, 0.05516, 0.06451]): _vg.add([_i], _w, 'REPLACE')
_vg = ob_circle.vertex_groups.new(name='Bone_R.002')
for _i, _w in zip([290, 291, 292, 293, 295, 296, 297, 298, 376, 377, 378, 379, 380, 381, 382, 383, 384, 385, 386, 387, 388, 389, 390, 391, 394], [0.04846, 0.04286, 0.0593, 0.02643, 0.922, 0.9448, 0.9353, 0.9761, 0.922, 0.9448, 0.9353, 0.9761, 0.9959, 0.9942, 0.9941, 0.9973, 0.8832, 0.9647, 0.9659, 0.967, 0.02567, 0.07867, 0.5251, 0.08772, 0.4965]): _vg.add([_i], _w, 'REPLACE')
_vg = ob_circle.vertex_groups.new(name='Bone_R.003')
for _i, _w in zip([384, 385, 386, 387, 388, 389, 390, 391, 392, 393, 394, 395, 396, 397, 398, 399, 400, 401], [0.1167, 0.02047, 0.01798, 0.0159, 0.9622, 0.9213, 0.4749, 0.9123, 0.9998, 0.9987, 0.5035, 0.9989, 1.006, 0.9981, 1.002, 1.004, 1.006, 1.001]): _vg.add([_i], _w, 'REPLACE')
_vg = ob_circle.vertex_groups.new(name='Stomach')
for _i, _w in zip([0, 1, 2, 3, 4, 5, 6, 7, 8, 9, 27, 28, 29, 30, 34, 91, 92, 93, 94, 95, 100, 103, 130, 137, 138, 139, 140, 141, 142, 143, 144, 145, 186, 187, 188, 189, 190, 191, 192, 193, 194, 195, 213, 214, 215, 216, 220, 277, 278, 279, 280, 281, 286, 289, 316, 317, 318, 319, 320, 322, 323, 333, 334, 335, 356, 357, 358, 359, 360, 361, 362, 363, 364, 365, 366, 367], [0.7364, 0.5285, 0.5449, 0.1453, 0.1863, 0.1625, 0.001238, 0.7087, 0.1471, 0.1519, 0.6957, 0.1396, 0.6592, 0.01704, 0.06079, 0.1674, 0.01841, 0.02181, 0.1677, 0.03341, 0.02305, 0.05675, 0.03551, 0.545, 0.3555, 0.3475, 0.4353, 0.5103, 0.4329, 0.4294, 0.4442, 0.5585, 0.736, 0.5286, 0.545, 0.1429, 0.1868, 0.163, 4.356e-05, 0.7087, 0.1471, 0.1519, 0.6957, 0.1398, 0.6592, 0.02182, 0.05467, 0.1674, 0.01842, 0.02181, 0.1677, 0.03341, 0.02305, 0.05675, 0.03283, 0.7206, 0.8237, 0.134, 0.1186, 0.7097, 0.8585, 0.3535, 0.6234, 0.03007, 0.545, 0.3555, 0.3475, 0.4353, 0.4752, 0.6012, 0.5102, 0.4329, 0.4294, 0.4442, 0.4475, 0.5585]): _vg.add([_i], _w, 'REPLACE')
_vg = ob_circle.vertex_groups.new(name='Chest')
for _i, _w in zip([0, 1, 2, 3, 4, 5, 6, 7, 9, 10, 11, 12, 13, 17, 18, 19, 21, 22, 23, 25, 26, 27, 28, 29, 30, 31, 32, 33, 34, 35, 130, 131, 132, 133, 134, 135, 136, 137, 138, 139, 140, 141, 142, 143, 144, 145, 146, 148, 150, 151, 152, 153, 180, 181, 182, 183, 184, 185, 186, 187, 188, 189, 190, 191, 192, 193, 195, 196, 197, 198, 199, 203, 204, 205, 207, 208, 209, 211, 212, 213, 214, 215, 216, 217, 218, 219, 220, 221, 316, 317, 318, 319, 320, 321, 322, 324, 325, 326, 327, 328, 329, 330, 348, 349, 350, 351, 352, 353, 354, 355, 356, 357, 358, 359, 360, 361, 362, 363, 364, 365, 366, 367, 368, 369, 370, 372, 373, 374, 375, 402, 403, 404, 405, 406, 407, 408, 409, 410, 411, 412, 413], [0.1735, 0.1645, 0.1795, 0.8077, 0.6893, 0.7223, 0.8539, 0.01529, 0.001694, 0.7618, 0.1319, 0.6233, 0.1128, 0.5607, 0.2299, 0.06959, 0.0576, 0.2555, 0.07899, 0.09268, 0.01388, 0.1629, 0.7921, 0.02329, 0.7398, 0.8019, 0.2604, 0.1464, 0.7494, 0.00398, 0.8029, 0.01228, 0.01894, 0.01129, 0.003356, 0.02774, 0.002735, 0.007169, 0.001824, 0.004498, 0.008689, 0.005044, 0.004335, 0.005485, 0.00691, 0.00442, 0.07208, 0.01352, 0.03849, 0.01333, 0.02037, 0.008482, 0.014, 0.01677, 0.01303, 0.01442, 0.01586, 0.01373, 0.1737, 0.1639, 0.1795, 0.8097, 0.6867, 0.7232, 0.8512, 0.01535, 0.001648, 0.7254, 0.1423, 0.644, 0.1067, 0.5592, 0.2318, 0.06834, 0.05748, 0.2619, 0.0799, 0.07876, 0.01127, 0.163, 0.7927, 0.0233, 0.75, 0.8042, 0.2588, 0.1457, 0.7544, 0.003868, 0.8007, 0.1711, 0.1437, 0.8089, 0.8596, 0.9117, 0.01712, 0.8373, 0.558, 0.7187, 0.3956, 0.08122, 0.05005, 0.8411, 0.01224, 0.01888, 0.01127, 0.01443, 0.022, 0.003308, 0.02764, 0.002706, 0.007169, 0.001772, 0.004461, 0.008673, 0.0101, 0.003867, 0.005033, 0.00431, 0.005467, 0.006903, 0.00709, 0.004415, 0.0771, 0.001745, 0.01608, 0.04368, 0.01656, 0.02387, 0.01128, 0.01397, 0.01674, 0.01301, 0.01378, 0.01441, 0.01585, 0.01372, 0.01393, 0.01464, 0.01567, 0.01428, 0.01409]): _vg.add([_i], _w, 'REPLACE')
_vg = ob_circle.vertex_groups.new(name='Shoulder_L')
for _i, _w in zip([4, 5, 6, 10, 11, 12, 13, 14, 15, 16, 17, 18, 19, 20, 21, 22, 23, 24, 25, 26, 30, 31, 32, 33, 34, 35, 39, 130, 131, 132, 133, 134, 135, 136, 146, 147, 148, 149, 150, 151, 152, 153, 180, 181, 182, 183, 184, 185, 217, 218, 219, 324, 325, 326, 327, 329, 330, 348, 349, 350, 351, 352, 353, 402, 403, 404, 405, 406, 407, 408, 409, 410, 411, 412, 413], [0.005251, 0.01557, 0.07742, 0.1354, 0.59, 0.2638, 0.7183, 0.09423, 0.1286, 0.08951, 0.2007, 0.6016, 0.7092, 0.1233, 0.02258, 0.5643, 0.7397, 0.7464, 0.6238, 0.6759, 0.1469, 0.1106, 0.5806, 0.5814, 0.1149, 0.09412, 0.08958, 0.1045, 0.06159, 0.05647, 0.05906, 0.07721, 0.05798, 0.07991, 0.3434, 0.1346, 0.1853, 0.1348, 0.2279, 0.1702, 0.1938, 0.1672, 0.05584, 0.05365, 0.05412, 0.05168, 0.04945, 0.05134, 0.004169, 0.05895, 0.05583, 0.04248, 0.1788, 0.06061, 0.1823, 0.04348, 0.0535, 0.01864, 0.01503, 0.02846, 0.04818, 0.0498, 0.006138, 0.02762, 0.0259, 0.03456, 0.0468, 0.03563, 0.03611, 0.03856, 0.04566, 0.04438, 0.04303, 0.04495, 0.04533]): _vg.add([_i], _w, 'REPLACE')
_vg = ob_circle.vertex_groups.new(name='Upperarm_L')
for _i, _w in zip([10, 11, 12, 13, 14, 15, 16, 18, 19, 22, 23, 24, 25, 26, 30, 32, 33, 34, 39, 40, 41, 42, 43, 44, 45, 46, 47, 48, 49, 50, 51, 52, 53, 54, 130, 146, 147, 148, 149, 150, 151, 152, 153], [0.001716, 0.2627, 0.05392, 0.1126, 0.8815, 0.8497, 0.8956, 0.05385, 0.08208, 0.153, 0.1417, 0.1391, 0.2606, 0.24, 0.05624, 0.03077, 0.0188, 0.04103, 0.8878, 0.9802, 0.9762, 0.9793, 0.9868, 0.9908, 0.9902, 0.9938, 0.8765, 0.8971, 0.8974, 0.916, 0.1073, 0.1001, 0.09259, 0.1173, 0.01932, 0.5736, 0.834, 0.7745, 0.8363, 0.7189, 0.7905, 0.7625, 0.7955]): _vg.add([_i], _w, 'REPLACE')
_vg = ob_circle.vertex_groups.new(name='Lowerarm_L')
for _i, _w in zip([47, 48, 49, 50, 51, 52, 53, 54, 55, 56, 57, 58, 59, 60, 61, 62, 64, 65, 66, 77], [0.1231, 0.1027, 0.1025, 0.08387, 0.8919, 0.8996, 0.9078, 0.8828, 0.9805, 0.9912, 1.0, 0.995, 0.1707, 0.8754, 0.8698, 0.9617, 0.0584, 0.02482, 0.04997, 0.005316]): _vg.add([_i], _w, 'REPLACE')
_vg = ob_circle.vertex_groups.new(name='Hand_L')
for _i, _w in zip([61, 63, 64, 65, 66, 67, 68, 69, 70, 71, 72, 73, 74, 75, 76, 79, 80, 81, 82], [0.01818, 0.1657, 0.1198, 0.9011, 0.9012, 0.9434, 0.946, 0.9841, 0.9886, 0.9847, 0.9745, 0.7788, 0.8008, 0.01419, 0.06988, 0.9906, 0.9881, 0.9935, 0.9933]): _vg.add([_i], _w, 'REPLACE')
_vg = ob_circle.vertex_groups.new(name='Thumb_L')
for _i, _w in zip([59, 60, 61, 63, 64, 65, 66, 67, 68, 73, 74, 75, 76, 77, 78, 83, 84, 85, 86, 87, 88, 89, 90], [0.821, 0.1113, 0.09606, 0.8392, 0.8218, 0.06151, 0.04771, 0.05521, 0.05233, 0.2126, 0.196, 0.9817, 0.9326, 0.9643, 0.9937, 0.9959, 0.9925, 0.9974, 0.9993, 0.9981, 0.9967, 0.9988, 0.9981]): _vg.add([_i], _w, 'REPLACE')
_vg = ob_circle.vertex_groups.new(name='Shoulder_R')
for _i, _w in zip([31, 32, 33, 131, 132, 133, 134, 180, 181, 182, 183, 184, 185, 190, 191, 192, 196, 197, 198, 199, 200, 201, 202, 203, 204, 205, 206, 207, 208, 209, 210, 211, 212, 216, 217, 218, 219, 220, 221, 225, 316, 324, 325, 326, 327, 329, 330, 348, 349, 350, 351, 352, 353, 354, 355, 368, 369, 370, 371, 372, 373, 374, 375, 402, 403, 404, 405, 406, 407, 408, 409, 410, 411, 412, 413], [0.003951, 0.05984, 0.05621, 0.01874, 0.01513, 0.02857, 0.006243, 0.02772, 0.02601, 0.03467, 0.03574, 0.03622, 0.03867, 0.001018, 0.01451, 0.07942, 0.1604, 0.5708, 0.245, 0.7253, 0.09301, 0.1297, 0.0894, 0.2018, 0.5997, 0.7107, 0.1233, 0.02279, 0.5568, 0.7386, 0.7464, 0.643, 0.6775, 0.1475, 0.111, 0.5828, 0.5823, 0.1062, 0.09423, 0.08689, 0.1035, 0.05076, 0.1796, 0.06243, 0.1827, 0.04366, 0.05363, 0.06165, 0.05653, 0.05912, 0.0483, 0.04994, 0.07728, 0.05805, 0.07996, 0.334, 0.1326, 0.1827, 0.1331, 0.223, 0.1671, 0.1904, 0.1645, 0.0559, 0.05371, 0.05418, 0.04692, 0.05174, 0.04957, 0.05139, 0.04578, 0.0445, 0.04315, 0.04506, 0.04545]): _vg.add([_i], _w, 'REPLACE')
_vg = ob_circle.vertex_groups.new(name='Upperarm_R')
for _i, _w in zip([196, 197, 198, 199, 200, 201, 202, 204, 205, 208, 209, 210, 211, 212, 216, 218, 219, 220, 225, 226, 227, 228, 229, 230, 231, 232, 233, 234, 235, 236, 237, 238, 239, 240, 316, 368, 369, 370, 371, 372, 373, 374, 375], [0.01318, 0.2682, 0.05064, 0.1208, 0.8818, 0.8496, 0.8956, 0.05363, 0.08364, 0.1534, 0.1418, 0.1392, 0.2559, 0.241, 0.02857, 0.03537, 0.0206, 0.06128, 0.8886, 0.9802, 0.9762, 0.9793, 0.9869, 0.9908, 0.9903, 0.9938, 0.8765, 0.8971, 0.8974, 0.916, 0.1073, 0.1001, 0.09259, 0.1173, 0.02891, 0.5764, 0.8346, 0.7753, 0.8368, 0.7204, 0.7914, 0.7636, 0.7963]): _vg.add([_i], _w, 'REPLACE')
_vg = ob_circle.vertex_groups.new(name='Lowerarm_R')
for _i, _w in zip([233, 234, 235, 236, 237, 238, 239, 240, 241, 242, 243, 244, 245, 246, 247, 248, 250, 251, 252, 263], [0.1231, 0.1027, 0.1025, 0.08387, 0.8919, 0.8996, 0.9078, 0.8828, 0.9805, 0.9912, 1.0, 0.995, 0.1707, 0.8754, 0.8698, 0.9617, 0.0584, 0.02482, 0.04997, 0.005316]): _vg.add([_i], _w, 'REPLACE')
_vg = ob_circle.vertex_groups.new(name='Hand_R')
for _i, _w in zip([247, 249, 250, 251, 252, 253, 254, 255, 256, 257, 258, 259, 260, 261, 262, 265, 266, 267, 268], [0.01818, 0.1657, 0.1198, 0.9011, 0.9012, 0.9434, 0.946, 0.9841, 0.9886, 0.9847, 0.9745, 0.7788, 0.8008, 0.01419, 0.06988, 0.9906, 0.9881, 0.9935, 0.9933]): _vg.add([_i], _w, 'REPLACE')
_vg = ob_circle.vertex_groups.new(name='Thumb_R')
for _i, _w in zip([245, 246, 247, 249, 250, 251, 252, 253, 254, 259, 260, 261, 262, 263, 264, 269, 270, 271, 272, 273, 274, 275, 276], [0.821, 0.1113, 0.09606, 0.8392, 0.8218, 0.06151, 0.04771, 0.05521, 0.05233, 0.2126, 0.196, 0.9817, 0.9326, 0.9643, 0.9937, 0.9959, 0.9925, 0.9974, 0.9993, 0.9981, 0.9967, 0.9988, 0.9981]): _vg.add([_i], _w, 'REPLACE')
_vg = ob_circle.vertex_groups.new(name='Head')
for _i, _w in zip([10, 12, 13, 17, 18, 19, 20, 21, 23, 24, 26, 32, 33, 35, 36, 37, 38, 108, 113, 114, 115, 116, 117, 118, 119, 120, 121, 122, 123, 124, 125, 126, 127, 128, 129, 131, 132, 133, 134, 135, 136, 180, 181, 182, 183, 184, 185, 196, 198, 199, 203, 204, 205, 206, 207, 209, 210, 212, 218, 219, 221, 222, 223, 224, 294, 299, 300, 301, 302, 303, 304, 305, 306, 307, 308, 309, 310, 311, 312, 313, 314, 315, 324, 325, 326, 327, 328, 329, 331, 332, 336, 337, 338, 339, 340, 341, 342, 343, 344, 345, 346, 347, 348, 349, 350, 351, 352, 353, 354, 355, 402, 403, 404, 405, 406, 407, 408, 409, 410, 411, 412, 413], [0.04408, 0.03065, 0.01372, 0.1999, 0.1067, 0.1145, 0.8434, 0.8961, 0.02287, 0.1029, 0.03691, 0.04956, 0.1765, 0.8478, 0.9738, 0.9808, 0.9597, 0.9971, 0.9975, 0.996, 0.9989, 0.9991, 0.9989, 0.9997, 0.9996, 0.9996, 0.9999, 0.9998, 0.9999, 0.9879, 0.9906, 0.9932, 0.997, 0.9987, 0.9972, 0.8611, 0.8655, 0.8591, 0.8554, 0.8722, 0.8577, 0.8617, 0.8637, 0.8603, 0.8617, 0.8629, 0.8609, 0.04855, 0.03283, 0.005189, 0.2001, 0.1069, 0.1137, 0.8434, 0.8961, 0.02301, 0.1028, 0.03578, 0.04717, 0.176, 0.8477, 0.9738, 0.9807, 0.9597, 0.9971, 0.9975, 0.996, 0.9989, 0.9991, 0.9989, 0.9997, 0.9996, 0.9996, 0.9999, 0.9998, 0.9999, 0.9879, 0.9906, 0.993, 0.997, 0.9988, 0.9972, 0.03283, 0.05278, 0.1416, 0.215, 0.884, 0.8485, 0.9742, 0.9571, 0.9967, 0.9957, 0.9987, 0.9986, 0.9993, 0.9995, 0.9998, 0.9999, 0.9999, 0.9871, 0.991, 0.9971, 0.8611, 0.8655, 0.8591, 0.858, 0.8534, 0.8554, 0.8722, 0.8577, 0.8617, 0.8637, 0.8603, 0.8596, 0.8617, 0.8629, 0.8608, 0.8607, 0.8617, 0.8627, 0.8613, 0.861]): _vg.add([_i], _w, 'REPLACE')
_vg = ob_circle.vertex_groups.new(name='Hips_L')
for _i, _w in zip([0, 1, 2, 4, 5, 7, 8, 9, 27, 29, 91, 92, 93, 94, 95, 99, 100, 102, 103, 137, 138, 139, 140, 141, 142, 143, 144, 145, 215, 280, 281, 285, 317, 322, 323, 333, 334, 335, 356, 357, 358, 359, 360, 361, 362, 363, 364, 365, 366, 367], [0.03021, 0.1439, 0.127, 0.03058, 0.01185, 0.1309, 0.4028, 0.3992, 0.05911, 0.1427, 0.5189, 0.4261, 0.424, 0.4808, 0.2248, 0.06559, 0.1324, 0.0908, 0.1839, 0.1677, 0.261, 0.2597, 0.1912, 0.162, 0.1966, 0.1862, 0.1572, 0.128, 0.0405, 0.07392, 0.1751, 0.05441, 0.01317, 0.09159, 0.01758, 0.2787, 0.1171, 0.2811, 0.05577, 0.05422, 0.06214, 0.0933, 0.1344, 0.09783, 0.079, 0.0832, 0.09696, 0.1208, 0.1384, 0.08899]): _vg.add([_i], _w, 'REPLACE')
_vg = ob_circle.vertex_groups.new(name='Upperleg_L')
for _i, _w in zip([0, 1, 2, 4, 5, 7, 8, 9, 27, 29, 91, 92, 93, 94, 95, 96, 97, 98, 99, 100, 101, 102, 103, 104, 105, 106, 107, 109, 110, 111, 112, 137, 138, 139, 140, 141, 142, 143, 144, 145, 154, 155, 156, 157, 281, 285, 322, 323, 333, 334, 335, 356, 357, 358, 359, 360, 361, 362, 363, 364, 365, 366, 367], [0.01729, 0.1441, 0.1231, 0.02937, 0.009197, 0.1019, 0.413, 0.4019, 0.04284, 0.09529, 0.2851, 0.5315, 0.525, 0.244, 0.4342, 0.9662, 0.9908, 0.9536, 0.8293, 0.7959, 0.9717, 0.8943, 0.7378, 0.9325, 0.8812, 0.1867, 0.919, 0.2566, 0.113, 0.05901, 0.1906, 0.1528, 0.2557, 0.2508, 0.173, 0.1504, 0.1864, 0.174, 0.1421, 0.117, 0.2387, 0.08355, 0.03976, 0.1794, 0.1226, 0.02771, 0.0219, 0.0002482, 0.03102, 0.06855, 0.1982, 0.04723, 0.04219, 0.05106, 0.0762, 0.1122, 0.08745, 0.06933, 0.07229, 0.08424, 0.1057, 0.1228, 0.07894]): _vg.add([_i], _w, 'REPLACE')
_vg = ob_circle.vertex_groups.new(name='Lowerleg_L')
for _i, _w in zip([98, 104, 105, 106, 107, 109, 110, 111, 112, 154, 155, 156, 157, 158, 159, 160, 161, 162, 163, 164, 165, 166, 167, 168, 169, 172, 173], [0.002088, 0.06671, 0.1183, 0.8127, 0.08042, 0.7429, 0.8867, 0.9405, 0.8089, 0.7608, 0.916, 0.9546, 0.8199, 0.9949, 0.9824, 0.9911, 0.9834, 0.9408, 0.9584, 0.9572, 0.9408, 0.05841, 0.04926, 0.5038, 0.1455, 0.4337, 0.06076]): _vg.add([_i], _w, 'REPLACE')
_vg = ob_circle.vertex_groups.new(name='Foot_L')
for _i, _w in zip([162, 163, 164, 165, 166, 167, 168, 169, 170, 171, 172, 173, 174, 175, 176, 177, 178, 179], [0.05893, 0.03335, 0.03521, 0.05872, 0.9416, 0.9504, 0.4962, 0.8544, 0.9951, 0.9764, 0.5663, 0.9392, 1.005, 0.9962, 0.997, 1.003, 0.9992, 0.999]): _vg.add([_i], _w, 'REPLACE')
_vg = ob_circle.vertex_groups.new(name='Hips_R')
for _i, _w in zip([29, 94, 95, 99, 137, 138, 139, 140, 141, 142, 143, 144, 145, 186, 187, 188, 190, 191, 193, 194, 195, 213, 215, 277, 278, 279, 280, 281, 285, 286, 288, 289, 317, 322, 323, 333, 334, 335, 356, 357, 358, 359, 360, 361, 362, 363, 364, 365, 366, 367], [0.0405, 0.07392, 0.1751, 0.05441, 0.05577, 0.05422, 0.06214, 0.09331, 0.079, 0.0832, 0.09696, 0.1208, 0.08899, 0.03014, 0.144, 0.127, 0.03155, 0.01225, 0.1309, 0.4028, 0.3992, 0.05914, 0.1427, 0.5189, 0.4261, 0.424, 0.4808, 0.2248, 0.06559, 0.1324, 0.0908, 0.1839, 0.01319, 0.09159, 0.01758, 0.2787, 0.1171, 0.2811, 0.1677, 0.261, 0.2597, 0.1912, 0.1344, 0.09783, 0.162, 0.1966, 0.1862, 0.1572, 0.1384, 0.128]): _vg.add([_i], _w, 'REPLACE')
_vg = ob_circle.vertex_groups.new(name='Upperleg_R')
for _i, _w in zip([95, 99, 137, 138, 139, 140, 141, 142, 143, 144, 145, 186, 187, 188, 190, 191, 193, 194, 195, 213, 215, 277, 278, 279, 280, 281, 282, 283, 284, 285, 286, 287, 288, 289, 290, 291, 292, 293, 295, 296, 297, 298, 322, 323, 333, 334, 335, 356, 357, 358, 359, 360, 361, 362, 363, 364, 365, 366, 367, 376, 377, 378, 379], [0.1226, 0.02771, 0.04723, 0.04219, 0.05106, 0.0762, 0.06933, 0.07229, 0.08424, 0.1057, 0.07894, 0.01722, 0.1442, 0.1232, 0.03036, 0.009595, 0.1019, 0.413, 0.4019, 0.04289, 0.09529, 0.2851, 0.5315, 0.5251, 0.244, 0.4342, 0.9662, 0.9908, 0.9536, 0.8293, 0.7959, 0.9717, 0.8943, 0.7378, 0.9325, 0.8812, 0.1867, 0.919, 0.2566, 0.113, 0.05901, 0.1906, 0.02191, 0.0002458, 0.03102, 0.06855, 0.1982, 0.1528, 0.2557, 0.2508, 0.173, 0.1122, 0.08745, 0.1504, 0.1864, 0.174, 0.1421, 0.1228, 0.117, 0.2387, 0.08355, 0.03976, 0.1794]): _vg.add([_i], _w, 'REPLACE')
_vg = ob_circle.vertex_groups.new(name='Lowerleg_R')
for _i, _w in zip([284, 290, 291, 292, 293, 295, 296, 297, 298, 376, 377, 378, 379, 380, 381, 382, 383, 384, 385, 386, 387, 388, 389, 390, 391, 394, 395], [0.002088, 0.06671, 0.1183, 0.8127, 0.08042, 0.7429, 0.8867, 0.9405, 0.8089, 0.7608, 0.916, 0.9546, 0.8199, 0.9949, 0.9824, 0.9911, 0.9834, 0.9408, 0.9584, 0.9572, 0.9408, 0.05841, 0.04926, 0.5038, 0.1455, 0.4337, 0.06076]): _vg.add([_i], _w, 'REPLACE')
_vg = ob_circle.vertex_groups.new(name='Foot_R')
for _i, _w in zip([384, 385, 386, 387, 388, 389, 390, 391, 392, 393, 394, 395, 396, 397, 398, 399, 400, 401], [0.05893, 0.03335, 0.03521, 0.05872, 0.9416, 0.9504, 0.4962, 0.8544, 0.9951, 0.9764, 0.5663, 0.9392, 1.005, 0.9962, 0.997, 1.003, 0.9992, 0.999]): _vg.add([_i], _w, 'REPLACE')
_m = ob_circle.modifiers.new('Multires', 'MULTIRES')
_m.uv_smooth = 'PRESERVE_CORNERS'
_m.quality = 3
_m.sculpt_levels = 4
_m.render_levels = 4
_m.show_only_control_edges = False
_m = ob_circle.modifiers.new('Armature', 'ARMATURE')
_m.object = ob_armature
ob_lamp.location = (0.4758, -2.531, 5.904)
ob_lamp.rotation_euler = (0.6503, 0.05522, 1.866)
ob_lamp.lock_rotations_4d = False
ob_lamp.empty_display_type = 'ARROWS'
ob_lamp.color = (0.0, 0.0, 0.0, 0.0)
ob_lamp.lineart.crease_threshold = 0.0
ob_camera.location = (7.481, -6.508, 5.344)
ob_camera.rotation_euler = (1.109, 0.01082, 0.8149)
ob_camera.lock_rotations_4d = False
ob_camera.empty_display_type = 'ARROWS'
ob_camera.color = (0.0, 0.0, 0.0, 0.0)
ob_camera.display_type = 'WIRE'
ob_camera.lineart.crease_threshold = 0.0

# ---- collection membership
col_collection_1.objects.link(ob_armature)
col_collection_1.objects.link(ob_circle)
col_collection_1.objects.link(ob_lamp)
col_collection_1.objects.link(ob_camera)

# ---- scene / render settings (as saved in the file)
scene.camera = ob_camera
scene.frame_start = 0; scene.frame_end = 130; scene.frame_set(78)
scene.render.engine = 'BLENDER_EEVEE_NEXT'
scene.render.resolution_percentage = 50
scene.render.dither_intensity = 0.0
scene.cycles.use_denoising = False
scene.cycles.samples = 10
scene.cycles.sampling_pattern = 'TABULATED_SOBOL'
scene.cycles.light_sampling_threshold = 0.0
scene.cycles.use_adaptive_sampling = False
scene.cycles.use_light_tree = False
scene.cycles.blur_glossy = 0.0
scene.cycles.volume_bounces = 1
scene.cycles.pixel_filter_type = 'GAUSSIAN'
scene.cycles.sample_clamp_indirect = 0.0
scene.view_settings.view_transform = 'Standard'
bpy.context.view_layer.update()
